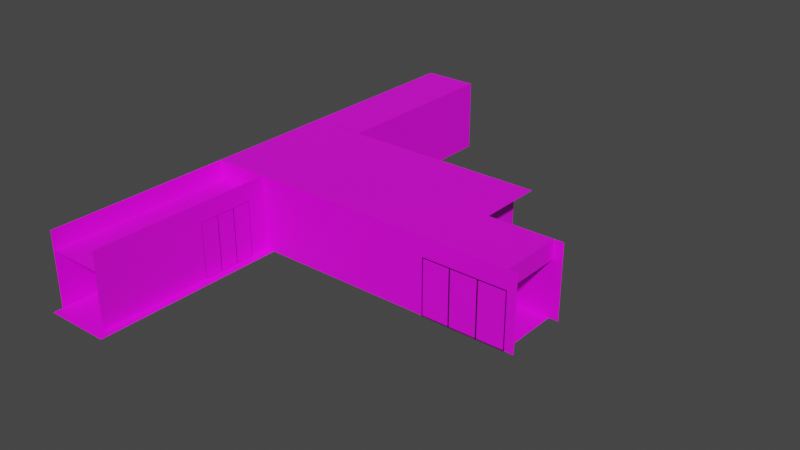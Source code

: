 # Source: CLA_A_floor.blend  (saved by Blender 3.1.7; exported with 4.5.12 LTS)
import bpy
from mathutils import Matrix  # noqa: F401  (used for matrix-valued properties, if any)

bpy.ops.wm.read_factory_settings(use_empty=True)
scene = bpy.context.scene
scene.name = 'Scene'

# ---- collections
col_collection = bpy.data.collections.new('Collection'); scene.collection.children.link(col_collection)

# ---- images (referenced by path relative to the original .blend; pixels are not part of the script)
import os
ASSET_DIR = os.environ.get("B2B_ASSET_DIR", "")  # directory of the original .blend (textures are referenced by path, not embedded)
HERE = os.path.dirname(os.path.abspath(__file__))  # packed textures are extracted next to this script under _unpacked/

def load_image(name, relpath, width, height, colorspace="sRGB"):
    """Load a texture the original file referenced (path relative to the .blend, or extracted next to this script)."""
    p = next((c for c in (os.path.join(HERE, relpath), os.path.join(ASSET_DIR, relpath)) if relpath and os.path.exists(c)), "")
    if p:
        img = bpy.data.images.load(p, check_existing=True)
        img.name = name
    else:  # same state as the original file: an image datablock whose file is absent (Cycles renders it pink)
        img = bpy.data.images.new(name, width, height)
        img.source = "FILE"
        img.filepath = "//" + (relpath or name)
    img.colorspace_settings.name = colorspace
    return img
img_beigeclaafloor_png = load_image('beigeCLAAfloor.png', 'textures/beigeCLAAfloor.png', 1024, 1024, 'sRGB')
img_whiteclaafloor_png = load_image('whiteCLAAfloor.png', 'textures/whiteCLAAfloor.png', 1024, 1024, 'sRGB')
img_brickwall_baked = load_image('BrickWall Baked', 'textures/BrickWall Baked.png', 1024, 1024, 'sRGB')
img_polished_concrete_01_2k_base_color_png = load_image('Polished_concrete_01_2K_Base_Color.png', 'textures/Polished_concrete_01_2K_Base_Color.png', 1024, 1024, 'sRGB')
img_polished_concrete_01_3k_roughness_png_001 = load_image('Polished_concrete_01_3K_Roughness.png.001', 'textures/Polished_concrete_01_3K_Roughness.png', 1024, 1024, 'sRGB')
img_floorbaked3_png_002 = load_image('floorbaked3.png.002', 'textures/floorbaked3.png', 1024, 1024, 'sRGB')
img_wall_front = load_image('Wall Front', 'textures/Wall Front.png', 1024, 1024, 'sRGB')
img_polished_concrete_01_2k_base_color_png_008 = load_image('Polished_concrete_01_2K_Base_Color.png.008', 'textures/Polished_concrete_01_2K_Base_Color.png', 1024, 1024, 'sRGB')
img_wallsidebaked = load_image('WallSideBaked', 'textures/WallSideBaked.png', 1024, 1024, 'sRGB')
img_polished_concrete_01_2k_base_color_png_009 = load_image('Polished_concrete_01_2K_Base_Color.png.009', 'textures/Polished_concrete_01_2K_Base_Color.png', 1024, 1024, 'sRGB')
img_polished_concrete_01_3k_roughness_png_003 = load_image('Polished_concrete_01_3K_Roughness.png.003', 'textures/Polished_concrete_01_3K_Roughness.png', 1024, 1024, 'sRGB')
img_polished_concrete_01_2k_base_color_png_011 = load_image('Polished_concrete_01_2K_Base_Color.png.011', 'textures/Polished_concrete_01_2K_Base_Color.png', 1024, 1024, 'sRGB')
img_polished_concrete_01_2k_base_color_png_012 = load_image('Polished_concrete_01_2K_Base_Color.png.012', 'textures/Polished_concrete_01_2K_Base_Color.png', 1024, 1024, 'sRGB')
img_polished_concrete_01_2k_base_color_png_013 = load_image('Polished_concrete_01_2K_Base_Color.png.013', 'textures/Polished_concrete_01_2K_Base_Color.png', 1024, 1024, 'sRGB')
img_polished_concrete_01_2k_base_color_png_014 = load_image('Polished_concrete_01_2K_Base_Color.png.014', 'textures/Polished_concrete_01_2K_Base_Color.png', 1024, 1024, 'sRGB')
img_polished_concrete_01_2k_base_color_png_015 = load_image('Polished_concrete_01_2K_Base_Color.png.015', 'textures/Polished_concrete_01_2K_Base_Color.png', 1024, 1024, 'sRGB')
img_whiteclaafloor_png_001 = load_image('whiteCLAAfloor.png.001', 'textures/whiteCLAAfloor.png', 1024, 1024, 'sRGB')
img_polished_concrete_01_2k_base_color_png_001 = load_image('Polished_concrete_01_2K_Base_Color.png.001', 'textures/Polished_concrete_01_2K_Base_Color.png', 1024, 1024, 'sRGB')
img_polished_concrete_01_3k_roughness_png_004 = load_image('Polished_concrete_01_3K_Roughness.png.004', 'textures/Polished_concrete_01_3K_Roughness.png', 1024, 1024, 'sRGB')
img_floorbaked3_png_003 = load_image('floorbaked3.png.003', 'textures/floorbaked3.png', 1024, 1024, 'sRGB')
img_polished_concrete_01_3k_roughness_png_005 = load_image('Polished_concrete_01_3K_Roughness.png.005', 'textures/Polished_concrete_01_3K_Roughness.png', 1024, 1024, 'sRGB')
img_floorbaked3_png_004 = load_image('floorbaked3.png.004', 'textures/floorbaked3.png', 1024, 1024, 'sRGB')
img_polished_concrete_01_3k_roughness_png_006 = load_image('Polished_concrete_01_3K_Roughness.png.006', 'textures/Polished_concrete_01_3K_Roughness.png', 1024, 1024, 'sRGB')
img_floorbaked3_png_005 = load_image('floorbaked3.png.005', 'textures/floorbaked3.png', 1024, 1024, 'sRGB')
img_polished_concrete_01_3k_roughness_png_007 = load_image('Polished_concrete_01_3K_Roughness.png.007', 'textures/Polished_concrete_01_3K_Roughness.png', 1024, 1024, 'sRGB')
img_floorbaked3_png_006 = load_image('floorbaked3.png.006', 'textures/floorbaked3.png', 1024, 1024, 'sRGB')
img_polished_concrete_01_3k_roughness_png_008 = load_image('Polished_concrete_01_3K_Roughness.png.008', 'textures/Polished_concrete_01_3K_Roughness.png', 1024, 1024, 'sRGB')
img_floorbaked3_png_007 = load_image('floorbaked3.png.007', 'textures/floorbaked3.png', 1024, 1024, 'sRGB')
img_polished_concrete_01_3k_roughness_png_009 = load_image('Polished_concrete_01_3K_Roughness.png.009', 'textures/Polished_concrete_01_3K_Roughness.png', 1024, 1024, 'sRGB')
img_floorbaked3_png_008 = load_image('floorbaked3.png.008', 'textures/floorbaked3.png', 1024, 1024, 'sRGB')
img_polished_concrete_01_3k_roughness_png_010 = load_image('Polished_concrete_01_3K_Roughness.png.010', 'textures/Polished_concrete_01_3K_Roughness.png', 1024, 1024, 'sRGB')
img_floorbaked3_png_009 = load_image('floorbaked3.png.009', 'textures/floorbaked3.png', 1024, 1024, 'sRGB')
img_polished_concrete_01_3k_roughness_png_012 = load_image('Polished_concrete_01_3K_Roughness.png.012', 'textures/Polished_concrete_01_3K_Roughness.png', 1024, 1024, 'sRGB')
img_floorbaked3_png_011 = load_image('floorbaked3.png.011', 'textures/floorbaked3.png', 1024, 1024, 'sRGB')
img_polished_concrete_01_3k_roughness_png_013 = load_image('Polished_concrete_01_3K_Roughness.png.013', 'textures/Polished_concrete_01_3K_Roughness.png', 1024, 1024, 'sRGB')
img_floorbaked3_png_012 = load_image('floorbaked3.png.012', 'textures/floorbaked3.png', 1024, 1024, 'sRGB')
img_polished_concrete_01_3k_roughness_png_014 = load_image('Polished_concrete_01_3K_Roughness.png.014', 'textures/Polished_concrete_01_3K_Roughness.png', 1024, 1024, 'sRGB')
img_floorbaked3_png_013 = load_image('floorbaked3.png.013', 'textures/floorbaked3.png', 1024, 1024, 'sRGB')
img_beigeclaafloor_png_001 = load_image('beigeCLAAfloor.png.001', 'textures/beigeCLAAfloor.png', 1024, 1024, 'sRGB')
img_polished_concrete_01_2k_base_color_png_003 = load_image('Polished_concrete_01_2K_Base_Color.png.003', 'textures/Polished_concrete_01_2K_Base_Color.png', 1024, 1024, 'sRGB')
img_polished_concrete_01_2k_base_color_png_004 = load_image('Polished_concrete_01_2K_Base_Color.png.004', 'textures/Polished_concrete_01_2K_Base_Color.png', 1024, 1024, 'sRGB')

# ---- materials (node trees are filled in below, after node groups)
mat_material_007 = bpy.data.materials.new('Material.007')
mat_material_015 = bpy.data.materials.new('Material.015')
mat_material_001 = bpy.data.materials.new('Material.001')
mat_material_002 = bpy.data.materials.new('Material.002')
mat_material_003 = bpy.data.materials.new('Material.003')
mat_material_004 = bpy.data.materials.new('Material.004')
mat_material_006 = bpy.data.materials.new('Material.006')
mat_material_008 = bpy.data.materials.new('Material.008')
mat_material_009 = bpy.data.materials.new('Material.009')
mat_material_010 = bpy.data.materials.new('Material.010')
mat_glass = bpy.data.materials.new('Glass')
mat_material_011 = bpy.data.materials.new('Material.011')
mat_glass_001 = bpy.data.materials.new('Glass.001')
mat_material_012 = bpy.data.materials.new('Material.012')
mat_material_014 = bpy.data.materials.new('Material.014')
mat_material_016 = bpy.data.materials.new('Material.016')
mat_material_017 = bpy.data.materials.new('Material.017')
mat_material_018 = bpy.data.materials.new('Material.018')
mat_material_019 = bpy.data.materials.new('Material.019')
mat_material_020 = bpy.data.materials.new('Material.020')
mat_material_021 = bpy.data.materials.new('Material.021')
mat_material_022 = bpy.data.materials.new('Material.022')
mat_material_023 = bpy.data.materials.new('Material.023')
mat_material_024 = bpy.data.materials.new('Material.024')
mat_material_025 = bpy.data.materials.new('Material.025')
mat_material_026 = bpy.data.materials.new('Material.026')
mat_material_027 = bpy.data.materials.new('Material.027')
mat_material_028 = bpy.data.materials.new('Material.028')
mat_material_029 = bpy.data.materials.new('Material.029')
mat_material_030 = bpy.data.materials.new('Material.030')
mat_material_031 = bpy.data.materials.new('Material.031')
mat_material_032 = bpy.data.materials.new('Material.032')
mat_material_034 = bpy.data.materials.new('Material.034')
mat_material_035 = bpy.data.materials.new('Material.035')
mat_material_036 = bpy.data.materials.new('Material.036')
mat_material_037 = bpy.data.materials.new('Material.037')
mat_material_039 = bpy.data.materials.new('Material.039')
mat_material_040 = bpy.data.materials.new('Material.040')

# ---- material node trees
mat_material_007.use_nodes = True; mat_material_007.node_tree.nodes.clear()
_N = mat_material_007.node_tree.nodes; _L = mat_material_007.node_tree.links
n0 = _N.new('ShaderNodeOutputMaterial'); n0.name = 'Material Output'; n0.location = (300, 300)
n1 = _N.new('ShaderNodeTexImage'); n1.name = 'Image Texture'; n1.location = (-489, 443)
n1.image = img_beigeclaafloor_png
n2 = _N.new('ShaderNodeBsdfPrincipled'); n2.name = 'Principled BSDF.002'; n2.location = (-166, 513)
n2.distribution = 'GGX'
n2.subsurface_method = 'RANDOM_WALK_SKIN'
n2.inputs[2].default_value = 0.2909
n2.inputs[3].default_value = 0.1
n2.inputs[11].default_value = 1.01
n2.inputs[12].default_value = 0.2045
n2.inputs[13].default_value = 0.0
n2.inputs[19].default_value = 0.006818
n2.inputs[20].default_value = 0.01364
n2.inputs[24].default_value = 0.01091
n2.inputs[27].default_value = (0.002259, 0.002259, 0.002259, 1.0)
n2.inputs[28].default_value = 1.0
_L.new(n2.outputs[0], n0.inputs[0])
_L.new(n1.outputs[0], n2.inputs[0])
n0.is_active_output = True
mat_material_015.use_nodes = True; mat_material_015.node_tree.nodes.clear()
_N = mat_material_015.node_tree.nodes; _L = mat_material_015.node_tree.links
n0 = _N.new('ShaderNodeOutputMaterial'); n0.name = 'Material Output'; n0.location = (300, 300)
n1 = _N.new('ShaderNodeBsdfPrincipled'); n1.name = 'Principled BSDF'; n1.location = (10, 300)
n1.distribution = 'GGX'
n1.subsurface_method = 'RANDOM_WALK_SKIN'
n1.inputs[3].default_value = 1.45
n1.inputs[27].default_value = (0.0, 0.0, 0.0, 1.0)
n1.inputs[28].default_value = 1.0
n2 = _N.new('ShaderNodeTexImage'); n2.name = 'Image Texture'; n2.location = (-966, 273)
n2.image = img_whiteclaafloor_png
n3 = _N.new('ShaderNodeTexBrick'); n3.name = 'Brick Texture'; n3.location = (-288, 277)
n3.inputs[3].default_value = (0.04406, 0.04406, 0.04406, 1.0)
n3.inputs[4].default_value = 25.0
n3.inputs[6].default_value = 7.451e-09
n3.inputs[8].default_value = 0.8
n3.inputs[9].default_value = 0.8
n4 = _N.new('ShaderNodeTexImage'); n4.name = 'Image Texture.001'; n4.location = (-352, 580)
n4.image = img_brickwall_baked
_L.new(n1.outputs[0], n0.inputs[0])
_L.new(n2.outputs[0], n3.inputs[1])
_L.new(n2.outputs[0], n3.inputs[2])
_L.new(n4.outputs[0], n1.inputs[0])
n0.is_active_output = True
mat_material_001.use_nodes = True; mat_material_001.node_tree.nodes.clear()
_N = mat_material_001.node_tree.nodes; _L = mat_material_001.node_tree.links
n0 = _N.new('ShaderNodeOutputMaterial'); n0.name = 'Material Output'; n0.location = (322, 958)
n1 = _N.new('ShaderNodeBsdfPrincipled'); n1.name = 'Principled BSDF'; n1.location = (-74, 1088)
n1.distribution = 'GGX'
n1.subsurface_method = 'RANDOM_WALK_SKIN'
n1.inputs[0].default_value = (0.0, 0.0, 0.0, 1.0)
n1.inputs[2].default_value = 0.0
n1.inputs[3].default_value = 0.0
n1.inputs[4].default_value = 0.0
n1.inputs[11].default_value = 1.0
n1.inputs[13].default_value = 0.0
n1.inputs[20].default_value = 0.0
n1.inputs[27].default_value = (0.0, 0.0, 0.0, 1.0)
_L.new(n1.outputs[0], n0.inputs[0])
n0.is_active_output = True
mat_material_002.use_nodes = True; mat_material_002.node_tree.nodes.clear()
_N = mat_material_002.node_tree.nodes; _L = mat_material_002.node_tree.links
n0 = _N.new('ShaderNodeOutputMaterial'); n0.name = 'Material Output'; n0.location = (-47, 321)
n1 = _N.new('ShaderNodeTexImage'); n1.name = 'Image Texture'; n1.location = (-916, 312)
n1.image = img_polished_concrete_01_2k_base_color_png
n2 = _N.new('ShaderNodeBsdfPrincipled'); n2.name = 'Principled BSDF.001'; n2.location = (-337, 321)
n2.distribution = 'GGX'
n2.subsurface_method = 'RANDOM_WALK_SKIN'
n2.inputs[3].default_value = 1.45
n2.inputs[27].default_value = (0.0, 0.0, 0.0, 1.0)
n2.inputs[28].default_value = 1.0
n3 = _N.new('ShaderNodeBsdfPrincipled'); n3.name = 'Principled BSDF'; n3.location = (-337, 321)
n3.distribution = 'GGX'
n3.subsurface_method = 'RANDOM_WALK_SKIN'
n3.inputs[3].default_value = 1.45
n3.inputs[27].default_value = (0.0, 0.0, 0.0, 1.0)
n3.inputs[28].default_value = 1.0
n4 = _N.new('ShaderNodeTexBrick'); n4.name = 'Brick Texture'; n4.location = (-558, 402)
n4.offset = 0.0
n4.inputs[3].default_value = (0.04406, 0.04406, 0.04406, 1.0)
n4.inputs[5].default_value = 0.005
n4.inputs[6].default_value = 7.451e-09
n4.inputs[8].default_value = 2.61
n4.inputs[9].default_value = 2.5
_L.new(n3.outputs[0], n0.inputs[0])
_L.new(n1.outputs[0], n4.inputs[1])
_L.new(n1.outputs[0], n4.inputs[2])
_L.new(n1.outputs[0], n3.inputs[0])
n0.is_active_output = True
mat_material_003.use_nodes = True; mat_material_003.node_tree.nodes.clear()
_N = mat_material_003.node_tree.nodes; _L = mat_material_003.node_tree.links
n0 = _N.new('ShaderNodeOutputMaterial'); n0.name = 'Material Output'; n0.location = (300, 300)
n1 = _N.new('ShaderNodeTexImage'); n1.name = 'Image Texture'; n1.location = (-966, 881)
n1.image = img_polished_concrete_01_2k_base_color_png
n2 = _N.new('ShaderNodeBsdfPrincipled'); n2.name = 'Principled BSDF'; n2.location = (-157, 814)
n2.distribution = 'GGX'
n2.subsurface_method = 'RANDOM_WALK_SKIN'
n2.inputs[3].default_value = 1.45
n2.inputs[27].default_value = (0.0, 0.0, 0.0, 1.0)
n2.inputs[28].default_value = 1.0
n3 = _N.new('ShaderNodeTexBrick'); n3.name = 'Brick Texture'; n3.location = (-520, 752)
n3.offset = 0.0
n3.inputs[3].default_value = (0.04406, 0.04406, 0.04406, 1.0)
n3.inputs[5].default_value = 0.005
n3.inputs[6].default_value = 7.451e-09
n3.inputs[8].default_value = 1.25
n3.inputs[9].default_value = 2.5
_L.new(n2.outputs[0], n0.inputs[0])
_L.new(n1.outputs[0], n3.inputs[1])
_L.new(n1.outputs[0], n3.inputs[2])
_L.new(n1.outputs[0], n2.inputs[0])
n0.is_active_output = True
mat_material_004.use_nodes = True; mat_material_004.node_tree.nodes.clear()
_N = mat_material_004.node_tree.nodes; _L = mat_material_004.node_tree.links
n0 = _N.new('ShaderNodeOutputMaterial'); n0.name = 'Material Output'; n0.location = (300, 300)
n1 = _N.new('ShaderNodeTexBrick'); n1.name = 'Brick Texture'; n1.location = (-428, 449)
n1.offset = 0.0
n1.inputs[3].default_value = (0.02864, 0.02864, 0.02864, 1.0)
n1.inputs[4].default_value = 14.0
n1.inputs[8].default_value = 1.0
n1.inputs[9].default_value = 1.0
n2 = _N.new('ShaderNodeBsdfPrincipled'); n2.name = 'Principled BSDF.002'; n2.location = (-169, 536)
n2.distribution = 'GGX'
n2.subsurface_method = 'RANDOM_WALK_SKIN'
n2.inputs[2].default_value = 0.2909
n2.inputs[3].default_value = 0.1
n2.inputs[11].default_value = 1.01
n2.inputs[12].default_value = 0.2045
n2.inputs[13].default_value = 0.0
n2.inputs[19].default_value = 0.006818
n2.inputs[20].default_value = 0.01364
n2.inputs[24].default_value = 0.01091
n2.inputs[27].default_value = (0.002259, 0.002259, 0.002259, 1.0)
n2.inputs[28].default_value = 1.0
n3 = _N.new('ShaderNodeTexImage'); n3.name = 'Image Texture'; n3.location = (-916, 312)
n3.image = img_polished_concrete_01_3k_roughness_png_001
n4 = _N.new('ShaderNodeTexImage'); n4.name = 'Image Texture.001'; n4.location = (-445, 856)
n4.image = img_floorbaked3_png_002
_L.new(n2.outputs[0], n0.inputs[0])
_L.new(n3.outputs[0], n1.inputs[1])
_L.new(n3.outputs[0], n1.inputs[2])
_L.new(n4.outputs[0], n2.inputs[0])
n0.is_active_output = True
mat_material_006.use_nodes = True; mat_material_006.node_tree.nodes.clear()
_N = mat_material_006.node_tree.nodes; _L = mat_material_006.node_tree.links
n0 = _N.new('ShaderNodeBsdfPrincipled'); n0.name = 'Principled BSDF'; n0.location = (-337, 321)
n0.distribution = 'GGX'
n0.subsurface_method = 'RANDOM_WALK_SKIN'
n0.inputs[3].default_value = 1.45
n0.inputs[27].default_value = (0.0, 0.0, 0.0, 1.0)
n0.inputs[28].default_value = 1.0
n1 = _N.new('ShaderNodeOutputMaterial'); n1.name = 'Material Output'; n1.location = (-47, 321)
n2 = _N.new('ShaderNodeTexBrick'); n2.name = 'Brick Texture'; n2.location = (-536, 386)
n2.offset = 0.0
n2.inputs[3].default_value = (0.04406, 0.04406, 0.04406, 1.0)
n2.inputs[5].default_value = 0.005
n2.inputs[6].default_value = 7.451e-09
n2.inputs[8].default_value = 1.0
n2.inputs[9].default_value = 1.5
n3 = _N.new('ShaderNodeTexImage'); n3.name = 'Image Texture'; n3.location = (-916, 312)
n3.image = img_polished_concrete_01_2k_base_color_png
_L.new(n0.outputs[0], n1.inputs[0])
_L.new(n3.outputs[0], n2.inputs[1])
_L.new(n3.outputs[0], n2.inputs[2])
_L.new(n3.outputs[0], n0.inputs[0])
n1.is_active_output = True
mat_material_008.use_nodes = True; mat_material_008.node_tree.nodes.clear()
_N = mat_material_008.node_tree.nodes; _L = mat_material_008.node_tree.links
n0 = _N.new('ShaderNodeBsdfPrincipled'); n0.name = 'Principled BSDF'; n0.location = (-337, 321)
n0.distribution = 'GGX'
n0.subsurface_method = 'RANDOM_WALK_SKIN'
n0.inputs[3].default_value = 1.45
n0.inputs[27].default_value = (0.0, 0.0, 0.0, 1.0)
n0.inputs[28].default_value = 1.0
n1 = _N.new('ShaderNodeOutputMaterial'); n1.name = 'Material Output'; n1.location = (-47, 321)
n2 = _N.new('ShaderNodeTexBrick'); n2.name = 'Brick Texture'; n2.location = (-540, 172)
n2.offset = 0.0
n2.inputs[3].default_value = (0.04406, 0.04406, 0.04406, 1.0)
n2.inputs[5].default_value = 0.005
n2.inputs[6].default_value = 7.451e-09
n2.inputs[8].default_value = 1.0
n2.inputs[9].default_value = 1.5
n3 = _N.new('ShaderNodeTexImage'); n3.name = 'Image Texture'; n3.location = (-916, 312)
n3.image = img_polished_concrete_01_2k_base_color_png
_L.new(n0.outputs[0], n1.inputs[0])
_L.new(n3.outputs[0], n2.inputs[1])
_L.new(n3.outputs[0], n2.inputs[2])
_L.new(n3.outputs[0], n0.inputs[0])
n1.is_active_output = True
mat_material_009.use_nodes = True; mat_material_009.node_tree.nodes.clear()
_N = mat_material_009.node_tree.nodes; _L = mat_material_009.node_tree.links
n0 = _N.new('ShaderNodeBsdfPrincipled'); n0.name = 'Principled BSDF'; n0.location = (-394, 334)
n0.distribution = 'GGX'
n0.subsurface_method = 'RANDOM_WALK_SKIN'
n0.inputs[3].default_value = 1.45
n0.inputs[27].default_value = (0.0, 0.0, 0.0, 1.0)
n0.inputs[28].default_value = 1.0
n1 = _N.new('ShaderNodeOutputMaterial'); n1.name = 'Material Output'; n1.location = (-104, 334)
n2 = _N.new('ShaderNodeTexBrick'); n2.name = 'Brick Texture'; n2.location = (-698, 353)
n2.offset = 0.0
n2.inputs[3].default_value = (0.04406, 0.04406, 0.04406, 1.0)
n2.inputs[5].default_value = 0.005
n2.inputs[6].default_value = 7.451e-09
n2.inputs[8].default_value = 1.0
n2.inputs[9].default_value = 1.3
n3 = _N.new('ShaderNodeTexImage'); n3.name = 'Image Texture'; n3.location = (-1070, 306)
n3.image = img_polished_concrete_01_2k_base_color_png
n4 = _N.new('ShaderNodeTexImage'); n4.name = 'Image Texture.001'; n4.location = (-534, 685)
n4.image = img_wall_front
_L.new(n0.outputs[0], n1.inputs[0])
_L.new(n3.outputs[0], n2.inputs[1])
_L.new(n3.outputs[0], n2.inputs[2])
_L.new(n4.outputs[0], n0.inputs[0])
n1.is_active_output = True
mat_material_010.use_nodes = True; mat_material_010.node_tree.nodes.clear()
_N = mat_material_010.node_tree.nodes; _L = mat_material_010.node_tree.links
n0 = _N.new('ShaderNodeBsdfPrincipled'); n0.name = 'Principled BSDF'; n0.location = (10, 300)
n0.distribution = 'GGX'
n0.subsurface_method = 'RANDOM_WALK_SKIN'
n0.inputs[0].default_value = (0.0, 0.0, 0.0, 1.0)
n0.inputs[1].default_value = 0.8661
n0.inputs[3].default_value = 1.45
n0.inputs[27].default_value = (0.0, 0.0, 0.0, 1.0)
n0.inputs[28].default_value = 1.0
n1 = _N.new('ShaderNodeOutputMaterial'); n1.name = 'Material Output'; n1.location = (300, 300)
_L.new(n0.outputs[0], n1.inputs[0])
n1.is_active_output = True
mat_glass.use_nodes = True; mat_glass.node_tree.nodes.clear()
_N = mat_glass.node_tree.nodes; _L = mat_glass.node_tree.links
n0 = _N.new('ShaderNodeBsdfPrincipled'); n0.name = 'Principled BSDF'; n0.location = (10, 300)
n0.distribution = 'GGX'
n0.subsurface_method = 'RANDOM_WALK_SKIN'
n0.inputs[0].default_value = (0.5468, 0.6624, 0.8, 1.0)
n0.inputs[1].default_value = 0.08661
n0.inputs[2].default_value = 0.0
n0.inputs[3].default_value = 1.15
n0.inputs[18].default_value = 1.0
n0.inputs[27].default_value = (0.0, 0.0, 0.0, 1.0)
n1 = _N.new('ShaderNodeOutputMaterial'); n1.name = 'Material Output'; n1.location = (300, 300)
_L.new(n0.outputs[0], n1.inputs[0])
n1.is_active_output = True
mat_material_011.use_nodes = True; mat_material_011.node_tree.nodes.clear()
_N = mat_material_011.node_tree.nodes; _L = mat_material_011.node_tree.links
n0 = _N.new('ShaderNodeBsdfPrincipled'); n0.name = 'Principled BSDF'; n0.location = (10, 300)
n0.distribution = 'GGX'
n0.subsurface_method = 'RANDOM_WALK_SKIN'
n0.inputs[0].default_value = (0.0, 0.0, 0.0, 1.0)
n0.inputs[1].default_value = 0.8661
n0.inputs[3].default_value = 1.45
n0.inputs[27].default_value = (0.0, 0.0, 0.0, 1.0)
n0.inputs[28].default_value = 1.0
n1 = _N.new('ShaderNodeOutputMaterial'); n1.name = 'Material Output'; n1.location = (300, 300)
_L.new(n0.outputs[0], n1.inputs[0])
n1.is_active_output = True
mat_glass_001.use_nodes = True; mat_glass_001.node_tree.nodes.clear()
_N = mat_glass_001.node_tree.nodes; _L = mat_glass_001.node_tree.links
n0 = _N.new('ShaderNodeBsdfPrincipled'); n0.name = 'Principled BSDF'; n0.location = (10, 300)
n0.distribution = 'GGX'
n0.subsurface_method = 'RANDOM_WALK_SKIN'
n0.inputs[0].default_value = (0.5468, 0.6624, 0.8, 1.0)
n0.inputs[1].default_value = 0.08661
n0.inputs[2].default_value = 0.0
n0.inputs[3].default_value = 1.15
n0.inputs[18].default_value = 1.0
n0.inputs[27].default_value = (0.0, 0.0, 0.0, 1.0)
n1 = _N.new('ShaderNodeOutputMaterial'); n1.name = 'Material Output'; n1.location = (300, 300)
_L.new(n0.outputs[0], n1.inputs[0])
n1.is_active_output = True
mat_material_012.use_nodes = True; mat_material_012.node_tree.nodes.clear()
_N = mat_material_012.node_tree.nodes; _L = mat_material_012.node_tree.links
n0 = _N.new('ShaderNodeBsdfPrincipled'); n0.name = 'Principled BSDF'; n0.location = (10, 300)
n0.distribution = 'GGX'
n0.subsurface_method = 'RANDOM_WALK_SKIN'
n0.inputs[3].default_value = 1.45
n0.inputs[27].default_value = (0.0, 0.0, 0.0, 1.0)
n0.inputs[28].default_value = 1.0
n1 = _N.new('ShaderNodeOutputMaterial'); n1.name = 'Material Output'; n1.location = (300, 300)
n2 = _N.new('ShaderNodeTexImage'); n2.name = 'Image Texture'; n2.location = (-942, 308)
n2.image = img_polished_concrete_01_2k_base_color_png_008
n3 = _N.new('ShaderNodeTexImage'); n3.name = 'Image Texture.001'; n3.location = (-386, 645)
n3.image = img_wallsidebaked
n4 = _N.new('ShaderNodeTexBrick'); n4.name = 'Brick Texture'; n4.location = (-614, 329)
n4.offset = 0.0
n4.inputs[3].default_value = (0.04406, 0.04406, 0.04406, 1.0)
n4.inputs[5].default_value = 0.005
n4.inputs[6].default_value = 7.451e-09
n4.inputs[8].default_value = 1.0
n4.inputs[9].default_value = 1.0
_L.new(n0.outputs[0], n1.inputs[0])
_L.new(n2.outputs[0], n4.inputs[1])
_L.new(n2.outputs[0], n4.inputs[2])
_L.new(n3.outputs[0], n0.inputs[0])
n1.is_active_output = True
mat_material_014.use_nodes = True; mat_material_014.node_tree.nodes.clear()
_N = mat_material_014.node_tree.nodes; _L = mat_material_014.node_tree.links
n0 = _N.new('ShaderNodeBsdfPrincipled'); n0.name = 'Principled BSDF'; n0.location = (10, 300)
n0.distribution = 'GGX'
n0.subsurface_method = 'RANDOM_WALK_SKIN'
n0.inputs[3].default_value = 1.45
n0.inputs[27].default_value = (0.0, 0.0, 0.0, 1.0)
n0.inputs[28].default_value = 1.0
n1 = _N.new('ShaderNodeOutputMaterial'); n1.name = 'Material Output'; n1.location = (300, 300)
n2 = _N.new('ShaderNodeTexImage'); n2.name = 'Image Texture'; n2.location = (-942, 308)
n2.image = img_polished_concrete_01_2k_base_color_png_009
n3 = _N.new('ShaderNodeTexBrick'); n3.name = 'Brick Texture'; n3.location = (-614, 329)
n3.offset = 0.0
n3.inputs[3].default_value = (0.04406, 0.04406, 0.04406, 1.0)
n3.inputs[5].default_value = 0.005
n3.inputs[6].default_value = 7.451e-09
n3.inputs[8].default_value = 1.0
n3.inputs[9].default_value = 1.0
n4 = _N.new('ShaderNodeTexImage'); n4.name = 'Image Texture.001'; n4.location = (-386, 645)
n4.image = img_wallsidebaked
_L.new(n0.outputs[0], n1.inputs[0])
_L.new(n2.outputs[0], n3.inputs[1])
_L.new(n2.outputs[0], n3.inputs[2])
_L.new(n4.outputs[0], n0.inputs[0])
n1.is_active_output = True
mat_material_016.use_nodes = True; mat_material_016.node_tree.nodes.clear()
_N = mat_material_016.node_tree.nodes; _L = mat_material_016.node_tree.links
n0 = _N.new('ShaderNodeTexImage'); n0.name = 'Image Texture'; n0.location = (-916, 312)
n0.image = img_polished_concrete_01_3k_roughness_png_003
n1 = _N.new('ShaderNodeTexBrick'); n1.name = 'Brick Texture'; n1.location = (-428, 449)
n1.offset = 0.0
n1.inputs[3].default_value = (0.02864, 0.02864, 0.02864, 1.0)
n1.inputs[4].default_value = 14.0
n1.inputs[8].default_value = 1.0
n1.inputs[9].default_value = 1.0
n2 = _N.new('ShaderNodeBsdfPrincipled'); n2.name = 'Principled BSDF.002'; n2.location = (-169, 536)
n2.distribution = 'GGX'
n2.subsurface_method = 'RANDOM_WALK_SKIN'
n2.inputs[2].default_value = 0.2909
n2.inputs[3].default_value = 0.1
n2.inputs[11].default_value = 1.01
n2.inputs[12].default_value = 0.2045
n2.inputs[13].default_value = 0.0
n2.inputs[19].default_value = 0.006818
n2.inputs[20].default_value = 0.01364
n2.inputs[24].default_value = 0.01091
n2.inputs[27].default_value = (0.002259, 0.002259, 0.002259, 1.0)
n2.inputs[28].default_value = 1.0
n3 = _N.new('ShaderNodeOutputMaterial'); n3.name = 'Material Output'; n3.location = (300, 300)
n4 = _N.new('ShaderNodeTexImage'); n4.name = 'Image Texture.001'; n4.location = (-793, 614)
n4.image = img_floorbaked3_png_002
_L.new(n2.outputs[0], n3.inputs[0])
_L.new(n0.outputs[0], n1.inputs[1])
_L.new(n0.outputs[0], n1.inputs[2])
_L.new(n4.outputs[0], n2.inputs[0])
n3.is_active_output = True
mat_material_017.use_nodes = True; mat_material_017.node_tree.nodes.clear()
_N = mat_material_017.node_tree.nodes; _L = mat_material_017.node_tree.links
n0 = _N.new('ShaderNodeOutputMaterial'); n0.name = 'Material Output'; n0.location = (-47, 321)
n1 = _N.new('ShaderNodeTexImage'); n1.name = 'Image Texture'; n1.location = (-916, 312)
n1.image = img_polished_concrete_01_2k_base_color_png_011
n2 = _N.new('ShaderNodeBsdfPrincipled'); n2.name = 'Principled BSDF.001'; n2.location = (-337, 321)
n2.distribution = 'GGX'
n2.subsurface_method = 'RANDOM_WALK_SKIN'
n2.inputs[3].default_value = 1.45
n2.inputs[27].default_value = (0.0, 0.0, 0.0, 1.0)
n2.inputs[28].default_value = 1.0
n3 = _N.new('ShaderNodeBsdfPrincipled'); n3.name = 'Principled BSDF'; n3.location = (-337, 321)
n3.distribution = 'GGX'
n3.subsurface_method = 'RANDOM_WALK_SKIN'
n3.inputs[3].default_value = 1.45
n3.inputs[27].default_value = (0.0, 0.0, 0.0, 1.0)
n3.inputs[28].default_value = 1.0
n4 = _N.new('ShaderNodeTexBrick'); n4.name = 'Brick Texture'; n4.location = (-558, 402)
n4.offset = 0.0
n4.inputs[3].default_value = (0.04406, 0.04406, 0.04406, 1.0)
n4.inputs[5].default_value = 0.005
n4.inputs[6].default_value = 7.451e-09
n4.inputs[8].default_value = 1.0
n4.inputs[9].default_value = 1.0
n5 = _N.new('ShaderNodeTexImage'); n5.name = 'Image Texture.001'; n5.location = (-386, 645)
n5.image = img_wallsidebaked
_L.new(n3.outputs[0], n0.inputs[0])
_L.new(n1.outputs[0], n4.inputs[1])
_L.new(n1.outputs[0], n4.inputs[2])
_L.new(n5.outputs[0], n3.inputs[0])
n0.is_active_output = True
mat_material_018.use_nodes = True; mat_material_018.node_tree.nodes.clear()
_N = mat_material_018.node_tree.nodes; _L = mat_material_018.node_tree.links
n0 = _N.new('ShaderNodeBsdfPrincipled'); n0.name = 'Principled BSDF'; n0.location = (10, 300)
n0.distribution = 'GGX'
n0.subsurface_method = 'RANDOM_WALK_SKIN'
n0.inputs[3].default_value = 1.45
n0.inputs[27].default_value = (0.0, 0.0, 0.0, 1.0)
n0.inputs[28].default_value = 1.0
n1 = _N.new('ShaderNodeOutputMaterial'); n1.name = 'Material Output'; n1.location = (300, 300)
n2 = _N.new('ShaderNodeTexBrick'); n2.name = 'Brick Texture'; n2.location = (-614, 329)
n2.offset = 0.0
n2.inputs[3].default_value = (0.04406, 0.04406, 0.04406, 1.0)
n2.inputs[5].default_value = 0.005
n2.inputs[6].default_value = 7.451e-09
n2.inputs[8].default_value = 1.0
n2.inputs[9].default_value = 1.0
n3 = _N.new('ShaderNodeTexImage'); n3.name = 'Image Texture'; n3.location = (-942, 308)
n3.image = img_polished_concrete_01_2k_base_color_png_012
n4 = _N.new('ShaderNodeTexImage'); n4.name = 'Image Texture.001'; n4.location = (-773, 574)
n4.image = img_wallsidebaked
_L.new(n0.outputs[0], n1.inputs[0])
_L.new(n3.outputs[0], n2.inputs[1])
_L.new(n3.outputs[0], n2.inputs[2])
_L.new(n4.outputs[0], n0.inputs[0])
n1.is_active_output = True
mat_material_019.use_nodes = True; mat_material_019.node_tree.nodes.clear()
_N = mat_material_019.node_tree.nodes; _L = mat_material_019.node_tree.links
n0 = _N.new('ShaderNodeBsdfPrincipled'); n0.name = 'Principled BSDF'; n0.location = (10, 300)
n0.distribution = 'GGX'
n0.subsurface_method = 'RANDOM_WALK_SKIN'
n0.inputs[3].default_value = 1.45
n0.inputs[27].default_value = (0.0, 0.0, 0.0, 1.0)
n0.inputs[28].default_value = 1.0
n1 = _N.new('ShaderNodeOutputMaterial'); n1.name = 'Material Output'; n1.location = (300, 300)
n2 = _N.new('ShaderNodeTexImage'); n2.name = 'Image Texture'; n2.location = (-942, 308)
n2.image = img_polished_concrete_01_2k_base_color_png_013
n3 = _N.new('ShaderNodeTexBrick'); n3.name = 'Brick Texture'; n3.location = (-614, 329)
n3.offset = 0.0
n3.inputs[3].default_value = (0.04406, 0.04406, 0.04406, 1.0)
n3.inputs[5].default_value = 0.005
n3.inputs[6].default_value = 7.451e-09
n3.inputs[8].default_value = 2.5
n3.inputs[9].default_value = 1.0
_L.new(n0.outputs[0], n1.inputs[0])
_L.new(n2.outputs[0], n3.inputs[1])
_L.new(n2.outputs[0], n3.inputs[2])
_L.new(n2.outputs[0], n0.inputs[0])
n1.is_active_output = True
mat_material_020.use_nodes = True; mat_material_020.node_tree.nodes.clear()
_N = mat_material_020.node_tree.nodes; _L = mat_material_020.node_tree.links
n0 = _N.new('ShaderNodeOutputMaterial'); n0.name = 'Material Output'; n0.location = (-47, 321)
n1 = _N.new('ShaderNodeBsdfPrincipled'); n1.name = 'Principled BSDF.001'; n1.location = (-337, 321)
n1.distribution = 'GGX'
n1.subsurface_method = 'RANDOM_WALK_SKIN'
n1.inputs[3].default_value = 1.45
n1.inputs[27].default_value = (0.0, 0.0, 0.0, 1.0)
n1.inputs[28].default_value = 1.0
n2 = _N.new('ShaderNodeBsdfPrincipled'); n2.name = 'Principled BSDF'; n2.location = (-337, 321)
n2.distribution = 'GGX'
n2.subsurface_method = 'RANDOM_WALK_SKIN'
n2.inputs[3].default_value = 1.45
n2.inputs[27].default_value = (0.0, 0.0, 0.0, 1.0)
n2.inputs[28].default_value = 1.0
n3 = _N.new('ShaderNodeTexBrick'); n3.name = 'Brick Texture'; n3.location = (-558, 402)
n3.offset = 0.0
n3.inputs[3].default_value = (0.04406, 0.04406, 0.04406, 1.0)
n3.inputs[5].default_value = 0.005
n3.inputs[6].default_value = 7.451e-09
n3.inputs[8].default_value = 2.61
n3.inputs[9].default_value = 2.5
n4 = _N.new('ShaderNodeTexImage'); n4.name = 'Image Texture'; n4.location = (-916, 312)
n4.image = img_polished_concrete_01_2k_base_color_png_014
_L.new(n2.outputs[0], n0.inputs[0])
_L.new(n4.outputs[0], n3.inputs[1])
_L.new(n4.outputs[0], n3.inputs[2])
_L.new(n4.outputs[0], n2.inputs[0])
n0.is_active_output = True
mat_material_021.use_nodes = True; mat_material_021.node_tree.nodes.clear()
_N = mat_material_021.node_tree.nodes; _L = mat_material_021.node_tree.links
n0 = _N.new('ShaderNodeBsdfPrincipled'); n0.name = 'Principled BSDF'; n0.location = (10, 300)
n0.distribution = 'GGX'
n0.subsurface_method = 'RANDOM_WALK_SKIN'
n0.inputs[3].default_value = 1.45
n0.inputs[27].default_value = (0.0, 0.0, 0.0, 1.0)
n0.inputs[28].default_value = 1.0
n1 = _N.new('ShaderNodeOutputMaterial'); n1.name = 'Material Output'; n1.location = (300, 300)
n2 = _N.new('ShaderNodeTexImage'); n2.name = 'Image Texture'; n2.location = (-280, 280)
n2.image = img_polished_concrete_01_2k_base_color_png_015
_L.new(n0.outputs[0], n1.inputs[0])
_L.new(n2.outputs[0], n0.inputs[0])
n1.is_active_output = True
mat_material_022.use_nodes = True; mat_material_022.node_tree.nodes.clear()
_N = mat_material_022.node_tree.nodes; _L = mat_material_022.node_tree.links
n0 = _N.new('ShaderNodeOutputMaterial'); n0.name = 'Material Output'; n0.location = (356, 492)
n1 = _N.new('ShaderNodeBsdfPrincipled'); n1.name = 'Principled BSDF'; n1.location = (2, 1085)
n1.distribution = 'GGX'
n1.subsurface_method = 'RANDOM_WALK_SKIN'
n1.inputs[0].default_value = (0.0, 0.0, 0.0, 1.0)
n1.inputs[2].default_value = 0.0
n1.inputs[3].default_value = 0.0
n1.inputs[4].default_value = 0.0
n1.inputs[11].default_value = 1.0
n1.inputs[13].default_value = 0.0
n1.inputs[20].default_value = 0.0
n1.inputs[27].default_value = (0.0, 0.0, 0.0, 1.0)
_L.new(n1.outputs[0], n0.inputs[0])
n0.is_active_output = True
mat_material_023.use_nodes = True; mat_material_023.node_tree.nodes.clear()
_N = mat_material_023.node_tree.nodes; _L = mat_material_023.node_tree.links
n0 = _N.new('ShaderNodeBsdfPrincipled'); n0.name = 'Principled BSDF'; n0.location = (-125, 942)
n0.distribution = 'GGX'
n0.subsurface_method = 'RANDOM_WALK_SKIN'
n0.inputs[0].default_value = (0.0, 0.0, 0.0, 1.0)
n0.inputs[2].default_value = 0.0
n0.inputs[3].default_value = 0.0
n0.inputs[4].default_value = 0.0
n0.inputs[11].default_value = 1.0
n0.inputs[13].default_value = 0.0
n0.inputs[20].default_value = 0.0
n0.inputs[27].default_value = (0.0, 0.0, 0.0, 1.0)
n1 = _N.new('ShaderNodeOutputMaterial'); n1.name = 'Material Output'; n1.location = (332, 953)
_L.new(n0.outputs[0], n1.inputs[0])
n1.is_active_output = True
mat_material_024.use_nodes = True; mat_material_024.node_tree.nodes.clear()
_N = mat_material_024.node_tree.nodes; _L = mat_material_024.node_tree.links
n0 = _N.new('ShaderNodeOutputMaterial'); n0.name = 'Material Output'; n0.location = (300, 300)
n1 = _N.new('ShaderNodeBsdfPrincipled'); n1.name = 'Principled BSDF'; n1.location = (10, 300)
n1.distribution = 'GGX'
n1.subsurface_method = 'RANDOM_WALK_SKIN'
n1.inputs[3].default_value = 1.45
n1.inputs[27].default_value = (0.0, 0.0, 0.0, 1.0)
n1.inputs[28].default_value = 1.0
n2 = _N.new('ShaderNodeTexImage'); n2.name = 'Image Texture'; n2.location = (-966, 273)
n2.image = img_whiteclaafloor_png_001
n3 = _N.new('ShaderNodeTexImage'); n3.name = 'Image Texture.001'; n3.location = (-352, 580)
n3.image = img_brickwall_baked
n4 = _N.new('ShaderNodeTexBrick'); n4.name = 'Brick Texture'; n4.location = (-288, 277)
n4.inputs[3].default_value = (0.04406, 0.04406, 0.04406, 1.0)
n4.inputs[4].default_value = 25.0
n4.inputs[6].default_value = 7.451e-09
n4.inputs[8].default_value = 0.8
n4.inputs[9].default_value = 0.8
_L.new(n1.outputs[0], n0.inputs[0])
_L.new(n2.outputs[0], n4.inputs[1])
_L.new(n2.outputs[0], n4.inputs[2])
_L.new(n3.outputs[0], n1.inputs[0])
n0.is_active_output = True
mat_material_025.use_nodes = True; mat_material_025.node_tree.nodes.clear()
_N = mat_material_025.node_tree.nodes; _L = mat_material_025.node_tree.links
n0 = _N.new('ShaderNodeBsdfPrincipled'); n0.name = 'Principled BSDF'; n0.location = (10, 300)
n0.distribution = 'GGX'
n0.subsurface_method = 'RANDOM_WALK_SKIN'
n0.inputs[3].default_value = 1.45
n0.inputs[27].default_value = (0.0, 0.0, 0.0, 1.0)
n0.inputs[28].default_value = 1.0
n1 = _N.new('ShaderNodeOutputMaterial'); n1.name = 'Material Output'; n1.location = (300, 300)
n2 = _N.new('ShaderNodeTexImage'); n2.name = 'Image Texture'; n2.location = (-942, 308)
n2.image = img_polished_concrete_01_2k_base_color_png_001
n3 = _N.new('ShaderNodeTexBrick'); n3.name = 'Brick Texture'; n3.location = (-614, 329)
n3.offset = 0.0
n3.inputs[3].default_value = (0.04406, 0.04406, 0.04406, 1.0)
n3.inputs[5].default_value = 0.005
n3.inputs[6].default_value = 7.451e-09
n3.inputs[8].default_value = 2.5
n3.inputs[9].default_value = 1.0
_L.new(n0.outputs[0], n1.inputs[0])
_L.new(n2.outputs[0], n3.inputs[1])
_L.new(n2.outputs[0], n3.inputs[2])
_L.new(n2.outputs[0], n0.inputs[0])
n1.is_active_output = True
mat_material_026.use_nodes = True; mat_material_026.node_tree.nodes.clear()
_N = mat_material_026.node_tree.nodes; _L = mat_material_026.node_tree.links
n0 = _N.new('ShaderNodeTexImage'); n0.name = 'Image Texture'; n0.location = (-916, 312)
n0.image = img_polished_concrete_01_3k_roughness_png_004
n1 = _N.new('ShaderNodeTexBrick'); n1.name = 'Brick Texture'; n1.location = (-428, 449)
n1.offset = 0.0
n1.inputs[3].default_value = (0.02864, 0.02864, 0.02864, 1.0)
n1.inputs[4].default_value = 14.0
n1.inputs[8].default_value = 1.0
n1.inputs[9].default_value = 1.0
n2 = _N.new('ShaderNodeBsdfPrincipled'); n2.name = 'Principled BSDF.002'; n2.location = (-169, 536)
n2.distribution = 'GGX'
n2.subsurface_method = 'RANDOM_WALK_SKIN'
n2.inputs[2].default_value = 0.2909
n2.inputs[3].default_value = 0.1
n2.inputs[11].default_value = 1.01
n2.inputs[12].default_value = 0.2045
n2.inputs[13].default_value = 0.0
n2.inputs[19].default_value = 0.006818
n2.inputs[20].default_value = 0.01364
n2.inputs[24].default_value = 0.01091
n2.inputs[27].default_value = (0.002259, 0.002259, 0.002259, 1.0)
n2.inputs[28].default_value = 1.0
n3 = _N.new('ShaderNodeOutputMaterial'); n3.name = 'Material Output'; n3.location = (300, 300)
n4 = _N.new('ShaderNodeTexImage'); n4.name = 'Image Texture.001'; n4.location = (-793, 614)
n4.image = img_floorbaked3_png_003
_L.new(n2.outputs[0], n3.inputs[0])
_L.new(n0.outputs[0], n1.inputs[1])
_L.new(n0.outputs[0], n1.inputs[2])
_L.new(n4.outputs[0], n2.inputs[0])
n3.is_active_output = True
mat_material_027.use_nodes = True; mat_material_027.node_tree.nodes.clear()
_N = mat_material_027.node_tree.nodes; _L = mat_material_027.node_tree.links
n0 = _N.new('ShaderNodeTexImage'); n0.name = 'Image Texture'; n0.location = (-916, 312)
n0.image = img_polished_concrete_01_3k_roughness_png_005
n1 = _N.new('ShaderNodeTexBrick'); n1.name = 'Brick Texture'; n1.location = (-428, 449)
n1.offset = 0.0
n1.inputs[3].default_value = (0.02864, 0.02864, 0.02864, 1.0)
n1.inputs[4].default_value = 14.0
n1.inputs[8].default_value = 1.0
n1.inputs[9].default_value = 1.0
n2 = _N.new('ShaderNodeBsdfPrincipled'); n2.name = 'Principled BSDF.002'; n2.location = (-169, 536)
n2.distribution = 'GGX'
n2.subsurface_method = 'RANDOM_WALK_SKIN'
n2.inputs[2].default_value = 0.2909
n2.inputs[3].default_value = 0.1
n2.inputs[11].default_value = 1.01
n2.inputs[12].default_value = 0.2045
n2.inputs[13].default_value = 0.0
n2.inputs[19].default_value = 0.006818
n2.inputs[20].default_value = 0.01364
n2.inputs[24].default_value = 0.01091
n2.inputs[27].default_value = (0.002259, 0.002259, 0.002259, 1.0)
n2.inputs[28].default_value = 1.0
n3 = _N.new('ShaderNodeOutputMaterial'); n3.name = 'Material Output'; n3.location = (300, 300)
n4 = _N.new('ShaderNodeTexImage'); n4.name = 'Image Texture.001'; n4.location = (-793, 614)
n4.image = img_floorbaked3_png_004
_L.new(n2.outputs[0], n3.inputs[0])
_L.new(n0.outputs[0], n1.inputs[1])
_L.new(n0.outputs[0], n1.inputs[2])
_L.new(n4.outputs[0], n2.inputs[0])
n3.is_active_output = True
mat_material_028.use_nodes = True; mat_material_028.node_tree.nodes.clear()
_N = mat_material_028.node_tree.nodes; _L = mat_material_028.node_tree.links
n0 = _N.new('ShaderNodeTexImage'); n0.name = 'Image Texture'; n0.location = (-916, 312)
n0.image = img_polished_concrete_01_3k_roughness_png_006
n1 = _N.new('ShaderNodeTexBrick'); n1.name = 'Brick Texture'; n1.location = (-428, 449)
n1.offset = 0.0
n1.inputs[3].default_value = (0.02864, 0.02864, 0.02864, 1.0)
n1.inputs[4].default_value = 14.0
n1.inputs[8].default_value = 1.0
n1.inputs[9].default_value = 1.0
n2 = _N.new('ShaderNodeBsdfPrincipled'); n2.name = 'Principled BSDF.002'; n2.location = (-169, 536)
n2.distribution = 'GGX'
n2.subsurface_method = 'RANDOM_WALK_SKIN'
n2.inputs[2].default_value = 0.2909
n2.inputs[3].default_value = 0.1
n2.inputs[11].default_value = 1.01
n2.inputs[12].default_value = 0.2045
n2.inputs[13].default_value = 0.0
n2.inputs[19].default_value = 0.006818
n2.inputs[20].default_value = 0.01364
n2.inputs[24].default_value = 0.01091
n2.inputs[27].default_value = (0.002259, 0.002259, 0.002259, 1.0)
n2.inputs[28].default_value = 1.0
n3 = _N.new('ShaderNodeOutputMaterial'); n3.name = 'Material Output'; n3.location = (300, 300)
n4 = _N.new('ShaderNodeTexImage'); n4.name = 'Image Texture.001'; n4.location = (-793, 614)
n4.image = img_floorbaked3_png_005
_L.new(n2.outputs[0], n3.inputs[0])
_L.new(n0.outputs[0], n1.inputs[1])
_L.new(n0.outputs[0], n1.inputs[2])
_L.new(n4.outputs[0], n2.inputs[0])
n3.is_active_output = True
mat_material_029.use_nodes = True; mat_material_029.node_tree.nodes.clear()
_N = mat_material_029.node_tree.nodes; _L = mat_material_029.node_tree.links
n0 = _N.new('ShaderNodeTexImage'); n0.name = 'Image Texture'; n0.location = (-916, 312)
n0.image = img_polished_concrete_01_3k_roughness_png_007
n1 = _N.new('ShaderNodeTexBrick'); n1.name = 'Brick Texture'; n1.location = (-428, 449)
n1.offset = 0.0
n1.inputs[3].default_value = (0.02864, 0.02864, 0.02864, 1.0)
n1.inputs[4].default_value = 14.0
n1.inputs[8].default_value = 1.0
n1.inputs[9].default_value = 1.0
n2 = _N.new('ShaderNodeBsdfPrincipled'); n2.name = 'Principled BSDF.002'; n2.location = (-169, 536)
n2.distribution = 'GGX'
n2.subsurface_method = 'RANDOM_WALK_SKIN'
n2.inputs[2].default_value = 0.2909
n2.inputs[3].default_value = 0.1
n2.inputs[11].default_value = 1.01
n2.inputs[12].default_value = 0.2045
n2.inputs[13].default_value = 0.0
n2.inputs[19].default_value = 0.006818
n2.inputs[20].default_value = 0.01364
n2.inputs[24].default_value = 0.01091
n2.inputs[27].default_value = (0.002259, 0.002259, 0.002259, 1.0)
n2.inputs[28].default_value = 1.0
n3 = _N.new('ShaderNodeOutputMaterial'); n3.name = 'Material Output'; n3.location = (300, 300)
n4 = _N.new('ShaderNodeTexImage'); n4.name = 'Image Texture.001'; n4.location = (-793, 614)
n4.image = img_floorbaked3_png_006
_L.new(n2.outputs[0], n3.inputs[0])
_L.new(n0.outputs[0], n1.inputs[1])
_L.new(n0.outputs[0], n1.inputs[2])
_L.new(n4.outputs[0], n2.inputs[0])
n3.is_active_output = True
mat_material_030.use_nodes = True; mat_material_030.node_tree.nodes.clear()
_N = mat_material_030.node_tree.nodes; _L = mat_material_030.node_tree.links
n0 = _N.new('ShaderNodeTexImage'); n0.name = 'Image Texture'; n0.location = (-916, 312)
n0.image = img_polished_concrete_01_3k_roughness_png_008
n1 = _N.new('ShaderNodeTexBrick'); n1.name = 'Brick Texture'; n1.location = (-428, 449)
n1.offset = 0.0
n1.inputs[3].default_value = (0.02864, 0.02864, 0.02864, 1.0)
n1.inputs[4].default_value = 14.0
n1.inputs[8].default_value = 1.0
n1.inputs[9].default_value = 1.0
n2 = _N.new('ShaderNodeBsdfPrincipled'); n2.name = 'Principled BSDF.002'; n2.location = (-169, 536)
n2.distribution = 'GGX'
n2.subsurface_method = 'RANDOM_WALK_SKIN'
n2.inputs[2].default_value = 0.2909
n2.inputs[3].default_value = 0.1
n2.inputs[11].default_value = 1.01
n2.inputs[12].default_value = 0.2045
n2.inputs[13].default_value = 0.0
n2.inputs[19].default_value = 0.006818
n2.inputs[20].default_value = 0.01364
n2.inputs[24].default_value = 0.01091
n2.inputs[27].default_value = (0.002259, 0.002259, 0.002259, 1.0)
n2.inputs[28].default_value = 1.0
n3 = _N.new('ShaderNodeOutputMaterial'); n3.name = 'Material Output'; n3.location = (300, 300)
n4 = _N.new('ShaderNodeTexImage'); n4.name = 'Image Texture.001'; n4.location = (-793, 614)
n4.image = img_floorbaked3_png_007
_L.new(n2.outputs[0], n3.inputs[0])
_L.new(n0.outputs[0], n1.inputs[1])
_L.new(n0.outputs[0], n1.inputs[2])
_L.new(n4.outputs[0], n2.inputs[0])
n3.is_active_output = True
mat_material_031.use_nodes = True; mat_material_031.node_tree.nodes.clear()
_N = mat_material_031.node_tree.nodes; _L = mat_material_031.node_tree.links
n0 = _N.new('ShaderNodeTexImage'); n0.name = 'Image Texture'; n0.location = (-916, 312)
n0.image = img_polished_concrete_01_3k_roughness_png_009
n1 = _N.new('ShaderNodeTexBrick'); n1.name = 'Brick Texture'; n1.location = (-428, 449)
n1.offset = 0.0
n1.inputs[3].default_value = (0.02864, 0.02864, 0.02864, 1.0)
n1.inputs[4].default_value = 14.0
n1.inputs[8].default_value = 1.0
n1.inputs[9].default_value = 1.0
n2 = _N.new('ShaderNodeBsdfPrincipled'); n2.name = 'Principled BSDF.002'; n2.location = (-169, 536)
n2.distribution = 'GGX'
n2.subsurface_method = 'RANDOM_WALK_SKIN'
n2.inputs[2].default_value = 0.2909
n2.inputs[3].default_value = 0.1
n2.inputs[11].default_value = 1.01
n2.inputs[12].default_value = 0.2045
n2.inputs[13].default_value = 0.0
n2.inputs[19].default_value = 0.006818
n2.inputs[20].default_value = 0.01364
n2.inputs[24].default_value = 0.01091
n2.inputs[27].default_value = (0.002259, 0.002259, 0.002259, 1.0)
n2.inputs[28].default_value = 1.0
n3 = _N.new('ShaderNodeOutputMaterial'); n3.name = 'Material Output'; n3.location = (300, 300)
n4 = _N.new('ShaderNodeTexImage'); n4.name = 'Image Texture.001'; n4.location = (-793, 614)
n4.image = img_floorbaked3_png_008
_L.new(n2.outputs[0], n3.inputs[0])
_L.new(n0.outputs[0], n1.inputs[1])
_L.new(n0.outputs[0], n1.inputs[2])
_L.new(n4.outputs[0], n2.inputs[0])
n3.is_active_output = True
mat_material_032.use_nodes = True; mat_material_032.node_tree.nodes.clear()
_N = mat_material_032.node_tree.nodes; _L = mat_material_032.node_tree.links
n0 = _N.new('ShaderNodeTexImage'); n0.name = 'Image Texture'; n0.location = (-916, 312)
n0.image = img_polished_concrete_01_3k_roughness_png_010
n1 = _N.new('ShaderNodeTexBrick'); n1.name = 'Brick Texture'; n1.location = (-428, 449)
n1.offset = 0.0
n1.inputs[3].default_value = (0.02864, 0.02864, 0.02864, 1.0)
n1.inputs[4].default_value = 14.0
n1.inputs[8].default_value = 1.0
n1.inputs[9].default_value = 1.0
n2 = _N.new('ShaderNodeBsdfPrincipled'); n2.name = 'Principled BSDF.002'; n2.location = (-169, 536)
n2.distribution = 'GGX'
n2.subsurface_method = 'RANDOM_WALK_SKIN'
n2.inputs[2].default_value = 0.2909
n2.inputs[3].default_value = 0.1
n2.inputs[11].default_value = 1.01
n2.inputs[12].default_value = 0.2045
n2.inputs[13].default_value = 0.0
n2.inputs[19].default_value = 0.006818
n2.inputs[20].default_value = 0.01364
n2.inputs[24].default_value = 0.01091
n2.inputs[27].default_value = (0.002259, 0.002259, 0.002259, 1.0)
n2.inputs[28].default_value = 1.0
n3 = _N.new('ShaderNodeOutputMaterial'); n3.name = 'Material Output'; n3.location = (300, 300)
n4 = _N.new('ShaderNodeTexImage'); n4.name = 'Image Texture.001'; n4.location = (-793, 614)
n4.image = img_floorbaked3_png_009
_L.new(n2.outputs[0], n3.inputs[0])
_L.new(n0.outputs[0], n1.inputs[1])
_L.new(n0.outputs[0], n1.inputs[2])
_L.new(n4.outputs[0], n2.inputs[0])
n3.is_active_output = True
mat_material_034.use_nodes = True; mat_material_034.node_tree.nodes.clear()
_N = mat_material_034.node_tree.nodes; _L = mat_material_034.node_tree.links
n0 = _N.new('ShaderNodeTexImage'); n0.name = 'Image Texture'; n0.location = (-916, 312)
n0.image = img_polished_concrete_01_3k_roughness_png_012
n1 = _N.new('ShaderNodeTexBrick'); n1.name = 'Brick Texture'; n1.location = (-428, 449)
n1.offset = 0.0
n1.inputs[3].default_value = (0.02864, 0.02864, 0.02864, 1.0)
n1.inputs[4].default_value = 14.0
n1.inputs[8].default_value = 1.0
n1.inputs[9].default_value = 1.0
n2 = _N.new('ShaderNodeBsdfPrincipled'); n2.name = 'Principled BSDF.002'; n2.location = (-169, 536)
n2.distribution = 'GGX'
n2.subsurface_method = 'RANDOM_WALK_SKIN'
n2.inputs[2].default_value = 0.2909
n2.inputs[3].default_value = 0.1
n2.inputs[11].default_value = 1.01
n2.inputs[12].default_value = 0.2045
n2.inputs[13].default_value = 0.0
n2.inputs[19].default_value = 0.006818
n2.inputs[20].default_value = 0.01364
n2.inputs[24].default_value = 0.01091
n2.inputs[27].default_value = (0.002259, 0.002259, 0.002259, 1.0)
n2.inputs[28].default_value = 1.0
n3 = _N.new('ShaderNodeOutputMaterial'); n3.name = 'Material Output'; n3.location = (300, 300)
n4 = _N.new('ShaderNodeTexImage'); n4.name = 'Image Texture.001'; n4.location = (-793, 614)
n4.image = img_floorbaked3_png_011
_L.new(n2.outputs[0], n3.inputs[0])
_L.new(n0.outputs[0], n1.inputs[1])
_L.new(n0.outputs[0], n1.inputs[2])
_L.new(n4.outputs[0], n2.inputs[0])
n3.is_active_output = True
mat_material_035.use_nodes = True; mat_material_035.node_tree.nodes.clear()
_N = mat_material_035.node_tree.nodes; _L = mat_material_035.node_tree.links
n0 = _N.new('ShaderNodeOutputMaterial'); n0.name = 'Material Output'; n0.location = (300, 300)
n1 = _N.new('ShaderNodeTexBrick'); n1.name = 'Brick Texture'; n1.location = (-428, 449)
n1.offset = 0.0
n1.inputs[3].default_value = (0.02864, 0.02864, 0.02864, 1.0)
n1.inputs[4].default_value = 14.0
n1.inputs[8].default_value = 1.0
n1.inputs[9].default_value = 1.0
n2 = _N.new('ShaderNodeBsdfPrincipled'); n2.name = 'Principled BSDF.002'; n2.location = (-169, 536)
n2.distribution = 'GGX'
n2.subsurface_method = 'RANDOM_WALK_SKIN'
n2.inputs[2].default_value = 0.2909
n2.inputs[3].default_value = 0.1
n2.inputs[11].default_value = 1.01
n2.inputs[12].default_value = 0.2045
n2.inputs[13].default_value = 0.0
n2.inputs[19].default_value = 0.006818
n2.inputs[20].default_value = 0.01364
n2.inputs[24].default_value = 0.01091
n2.inputs[27].default_value = (0.002259, 0.002259, 0.002259, 1.0)
n2.inputs[28].default_value = 1.0
n3 = _N.new('ShaderNodeTexImage'); n3.name = 'Image Texture'; n3.location = (-916, 312)
n3.image = img_polished_concrete_01_3k_roughness_png_013
n4 = _N.new('ShaderNodeTexImage'); n4.name = 'Image Texture.001'; n4.location = (-445, 856)
n4.image = img_floorbaked3_png_012
_L.new(n2.outputs[0], n0.inputs[0])
_L.new(n3.outputs[0], n1.inputs[1])
_L.new(n3.outputs[0], n1.inputs[2])
_L.new(n4.outputs[0], n2.inputs[0])
n0.is_active_output = True
mat_material_036.use_nodes = True; mat_material_036.node_tree.nodes.clear()
_N = mat_material_036.node_tree.nodes; _L = mat_material_036.node_tree.links
n0 = _N.new('ShaderNodeOutputMaterial'); n0.name = 'Material Output'; n0.location = (300, 300)
n1 = _N.new('ShaderNodeTexBrick'); n1.name = 'Brick Texture'; n1.location = (-428, 449)
n1.offset = 0.0
n1.inputs[3].default_value = (0.02864, 0.02864, 0.02864, 1.0)
n1.inputs[4].default_value = 14.0
n1.inputs[8].default_value = 1.0
n1.inputs[9].default_value = 1.0
n2 = _N.new('ShaderNodeBsdfPrincipled'); n2.name = 'Principled BSDF.002'; n2.location = (-169, 536)
n2.distribution = 'GGX'
n2.subsurface_method = 'RANDOM_WALK_SKIN'
n2.inputs[2].default_value = 0.2909
n2.inputs[3].default_value = 0.1
n2.inputs[11].default_value = 1.01
n2.inputs[12].default_value = 0.2045
n2.inputs[13].default_value = 0.0
n2.inputs[19].default_value = 0.006818
n2.inputs[20].default_value = 0.01364
n2.inputs[24].default_value = 0.01091
n2.inputs[27].default_value = (0.002259, 0.002259, 0.002259, 1.0)
n2.inputs[28].default_value = 1.0
n3 = _N.new('ShaderNodeTexImage'); n3.name = 'Image Texture'; n3.location = (-916, 312)
n3.image = img_polished_concrete_01_3k_roughness_png_014
n4 = _N.new('ShaderNodeTexImage'); n4.name = 'Image Texture.001'; n4.location = (-445, 856)
n4.image = img_floorbaked3_png_013
_L.new(n2.outputs[0], n0.inputs[0])
_L.new(n3.outputs[0], n1.inputs[1])
_L.new(n3.outputs[0], n1.inputs[2])
_L.new(n4.outputs[0], n2.inputs[0])
n0.is_active_output = True
mat_material_037.use_nodes = True; mat_material_037.node_tree.nodes.clear()
_N = mat_material_037.node_tree.nodes; _L = mat_material_037.node_tree.links
n0 = _N.new('ShaderNodeOutputMaterial'); n0.name = 'Material Output'; n0.location = (300, 300)
n1 = _N.new('ShaderNodeTexImage'); n1.name = 'Image Texture'; n1.location = (-489, 443)
n1.image = img_beigeclaafloor_png_001
n2 = _N.new('ShaderNodeBsdfPrincipled'); n2.name = 'Principled BSDF.002'; n2.location = (-166, 513)
n2.distribution = 'GGX'
n2.subsurface_method = 'RANDOM_WALK_SKIN'
n2.inputs[2].default_value = 0.2909
n2.inputs[3].default_value = 0.1
n2.inputs[11].default_value = 1.01
n2.inputs[12].default_value = 0.2045
n2.inputs[13].default_value = 0.0
n2.inputs[19].default_value = 0.006818
n2.inputs[20].default_value = 0.01364
n2.inputs[24].default_value = 0.01091
n2.inputs[27].default_value = (0.002259, 0.002259, 0.002259, 1.0)
n2.inputs[28].default_value = 1.0
_L.new(n2.outputs[0], n0.inputs[0])
_L.new(n1.outputs[0], n2.inputs[0])
n0.is_active_output = True
mat_material_039.use_nodes = True; mat_material_039.node_tree.nodes.clear()
_N = mat_material_039.node_tree.nodes; _L = mat_material_039.node_tree.links
n0 = _N.new('ShaderNodeOutputMaterial'); n0.name = 'Material Output'; n0.location = (300, 300)
n1 = _N.new('ShaderNodeTexImage'); n1.name = 'Image Texture'; n1.location = (-966, 881)
n1.image = img_polished_concrete_01_2k_base_color_png_003
n2 = _N.new('ShaderNodeBsdfPrincipled'); n2.name = 'Principled BSDF'; n2.location = (-157, 814)
n2.distribution = 'GGX'
n2.subsurface_method = 'RANDOM_WALK_SKIN'
n2.inputs[3].default_value = 1.45
n2.inputs[27].default_value = (0.0, 0.0, 0.0, 1.0)
n2.inputs[28].default_value = 1.0
n3 = _N.new('ShaderNodeTexBrick'); n3.name = 'Brick Texture'; n3.location = (-520, 752)
n3.offset = 0.0
n3.inputs[3].default_value = (0.04406, 0.04406, 0.04406, 1.0)
n3.inputs[5].default_value = 0.005
n3.inputs[6].default_value = 7.451e-09
n3.inputs[8].default_value = 1.25
n3.inputs[9].default_value = 2.5
_L.new(n2.outputs[0], n0.inputs[0])
_L.new(n1.outputs[0], n3.inputs[1])
_L.new(n1.outputs[0], n3.inputs[2])
_L.new(n1.outputs[0], n2.inputs[0])
n0.is_active_output = True
mat_material_040.use_nodes = True; mat_material_040.node_tree.nodes.clear()
_N = mat_material_040.node_tree.nodes; _L = mat_material_040.node_tree.links
n0 = _N.new('ShaderNodeOutputMaterial'); n0.name = 'Material Output'; n0.location = (300, 300)
n1 = _N.new('ShaderNodeTexImage'); n1.name = 'Image Texture'; n1.location = (-966, 881)
n1.image = img_polished_concrete_01_2k_base_color_png_004
n2 = _N.new('ShaderNodeBsdfPrincipled'); n2.name = 'Principled BSDF'; n2.location = (-157, 814)
n2.distribution = 'GGX'
n2.subsurface_method = 'RANDOM_WALK_SKIN'
n2.inputs[3].default_value = 1.45
n2.inputs[27].default_value = (0.0, 0.0, 0.0, 1.0)
n2.inputs[28].default_value = 1.0
n3 = _N.new('ShaderNodeTexBrick'); n3.name = 'Brick Texture'; n3.location = (-520, 752)
n3.offset = 0.0
n3.inputs[3].default_value = (0.04406, 0.04406, 0.04406, 1.0)
n3.inputs[5].default_value = 0.005
n3.inputs[6].default_value = 7.451e-09
n3.inputs[8].default_value = 1.25
n3.inputs[9].default_value = 2.5
_L.new(n2.outputs[0], n0.inputs[0])
_L.new(n1.outputs[0], n3.inputs[1])
_L.new(n1.outputs[0], n3.inputs[2])
_L.new(n1.outputs[0], n2.inputs[0])
n0.is_active_output = True

# ---- world
world_world = bpy.data.worlds.new('World'); scene.world = world_world
world_world.use_nodes = True; world_world.node_tree.nodes.clear()
_N = world_world.node_tree.nodes; _L = world_world.node_tree.links
n0 = _N.new('ShaderNodeOutputWorld'); n0.name = 'World Output'; n0.location = (300, 300)
n1 = _N.new('ShaderNodeBackground'); n1.name = 'Background'; n1.location = (10, 300)
n1.inputs[0].default_value = (0.05088, 0.05088, 0.05088, 1.0)
_L.new(n1.outputs[0], n0.inputs[0])
n0.is_active_output = True
world_world.color = (0.05088, 0.05088, 0.05088)
world_world.use_sun_shadow = False
world_world.sun_shadow_jitter_overblur = 0.0

# ---- meshes
me_plane_008 = bpy.data.meshes.new('Plane.008')
me_plane_008.from_pydata([(-1.0, -1.0, 0.0), (1.0, -1.0, 0.0), (-1.0, 1.0, 0.0), (1.0, 1.0, 0.0)], [], [(0, 1, 3, 2)])
_uv = me_plane_008.uv_layers.new(name='UVMap')
_uv.uv.foreach_set('vector', [0.0, 0.0, 1.0, 0.0, 1.0, 1.0, 0.0, 1.0])
me_plane_008.materials.append(mat_material_007)
me_plane_008.use_remesh_fix_poles = True
me_plane_008.use_remesh_preserve_attributes = False
me_plane_008.update()
me_plane_002 = bpy.data.meshes.new('Plane.002')
me_plane_002.from_pydata([(-1.0, -1.0, 0.0), (1.0, -1.0, 0.0), (-1.0, 1.0, 0.0), (1.0, 1.0, 0.0)], [], [(0, 1, 3, 2)])
_uv = me_plane_002.uv_layers.new(name='UVMap')
_uv.uv.foreach_set('vector', [0.0, 0.0, 1.0, 0.0, 1.0, 1.0, 0.0, 1.0])
me_plane_002.materials.append(mat_material_015)
me_plane_002.use_remesh_fix_poles = True
me_plane_002.use_remesh_preserve_attributes = False
me_plane_002.update()
me_plane_001 = bpy.data.meshes.new('Plane.001')
me_plane_001.from_pydata([(-1.0, -1.0, 0.0), (1.0, -1.0, 0.0), (-1.0, 1.0, 0.0), (1.0, 1.0, 0.0)], [], [(0, 1, 3, 2)])
_uv = me_plane_001.uv_layers.new(name='UVMap')
_uv.uv.foreach_set('vector', [0.0, 0.0, 1.0, 0.0, 1.0, 1.0, 0.0, 1.0])
me_plane_001.materials.append(mat_material_001)
me_plane_001.use_remesh_fix_poles = True
me_plane_001.use_remesh_preserve_attributes = False
me_plane_001.update()
me_plane_003 = bpy.data.meshes.new('Plane.003')
me_plane_003.from_pydata([(-1.0, -1.0, 0.0), (1.0, -1.0, 0.0), (-1.0, 1.0, 0.0), (1.0, 1.0, 0.0)], [], [(0, 1, 3, 2)])
_uv = me_plane_003.uv_layers.new(name='UVMap')
_uv.uv.foreach_set('vector', [0.0, 0.0, 1.0, 0.0, 1.0, 1.0, 0.0, 1.0])
me_plane_003.materials.append(mat_material_002)
me_plane_003.use_remesh_fix_poles = True
me_plane_003.use_remesh_preserve_attributes = False
me_plane_003.update()
me_plane_004 = bpy.data.meshes.new('Plane.004')
me_plane_004.from_pydata([(-1.0, -1.0, 0.0), (1.0, -1.0, 0.0), (-1.0, 1.0, 0.0), (1.0, 1.0, 0.0)], [], [(0, 1, 3, 2)])
_uv = me_plane_004.uv_layers.new(name='UVMap')
_uv.uv.foreach_set('vector', [0.0, 0.0, 1.0, 0.0, 1.0, 1.0, 0.0, 1.0])
me_plane_004.materials.append(mat_material_003)
me_plane_004.use_remesh_fix_poles = True
me_plane_004.use_remesh_preserve_attributes = False
me_plane_004.update()
me_plane_005 = bpy.data.meshes.new('Plane.005')
me_plane_005.from_pydata([(-1.0, -1.0, 0.0), (1.0, -1.0, 0.0), (-1.0, 1.0, 0.0), (1.0, 1.0, 0.0)], [], [(0, 1, 3, 2)])
_uv = me_plane_005.uv_layers.new(name='UVMap')
_uv.uv.foreach_set('vector', [0.0, 0.0, 1.0, 0.0, 1.0, 1.0, 0.0, 1.0])
me_plane_005.materials.append(mat_material_004)
me_plane_005.use_remesh_fix_poles = True
me_plane_005.use_remesh_preserve_attributes = False
me_plane_005.update()
me_plane_007 = bpy.data.meshes.new('Plane.007')
me_plane_007.from_pydata([(-1.0, -1.0, 0.0), (1.0, -1.0, 0.0), (-1.0, 1.0, 0.0), (1.0, 1.0, 0.0)], [], [(0, 1, 3, 2)])
_uv = me_plane_007.uv_layers.new(name='UVMap')
_uv.uv.foreach_set('vector', [0.0, 0.0, 1.0, 0.0, 1.0, 1.0, 0.0, 1.0])
me_plane_007.materials.append(mat_material_006)
me_plane_007.use_remesh_fix_poles = True
me_plane_007.use_remesh_preserve_attributes = False
me_plane_007.update()
me_plane_009 = bpy.data.meshes.new('Plane.009')
me_plane_009.from_pydata([(-1.0, -1.0, 0.0), (1.0, -1.0, 0.0), (-1.0, 1.0, 0.0), (1.0, 1.0, 0.0)], [], [(0, 1, 3, 2)])
_uv = me_plane_009.uv_layers.new(name='UVMap')
_uv.uv.foreach_set('vector', [0.0, 0.0, 1.0, 0.0, 1.0, 1.0, 0.0, 1.0])
me_plane_009.materials.append(mat_material_008)
me_plane_009.use_remesh_fix_poles = True
me_plane_009.use_remesh_preserve_attributes = False
me_plane_009.update()
me_plane_010 = bpy.data.meshes.new('Plane.010')
me_plane_010.from_pydata([(-1.0, -1.0, 0.0), (1.0, -1.0, 0.0), (-1.0, 1.0, 0.0), (1.0, 1.0, 0.0)], [], [(0, 1, 3, 2)])
_uv = me_plane_010.uv_layers.new(name='UVMap')
_uv.uv.foreach_set('vector', [0.0, 0.0, 1.0, 0.0, 1.0, 1.0, 0.0, 1.0])
me_plane_010.materials.append(mat_material_009)
me_plane_010.use_remesh_fix_poles = True
me_plane_010.use_remesh_preserve_attributes = False
me_plane_010.update()
me_cube = bpy.data.meshes.new('Cube')
me_cube.from_pydata([(-1.0, -1.0, -1.0), (-1.0, -1.0, 1.0), (-1.0, 1.0, -1.0), (-1.0, 1.0, 1.0), (1.0, -1.0, -1.0), (1.0, -1.0, 1.0), (1.0, 1.0, -1.0), (1.0, 1.0, 1.0), (-1.0, 0.3433, -1.0), (-1.0, 0.3433, 1.0), (1.0, 0.3433, -1.0), (1.0, 0.3433, 1.0), (-1.0, 0.3233, -1.0), (1.0, 0.3233, 1.0), (-1.0, 0.3233, 1.0), (1.0, 0.3233, -1.0), (-1.0, 0.99, 1.0), (1.0, 0.99, -1.0), (-1.0, 0.99, -1.0), (1.0, 0.99, 1.0), (-1.0, -0.99, -1.0), (1.0, -0.99, 1.0), (-1.0, -0.99, 1.0), (1.0, -0.99, -1.0), (-1.0, -0.3233, 1.0), (1.0, -0.3233, -1.0), (-1.0, -0.3233, -1.0), (1.0, -0.3233, 1.0), (-1.0, -0.3433, -1.0), (1.0, -0.3433, 1.0), (-1.0, -0.3433, 1.0), (1.0, -0.3433, -1.0), (-1.0, -1.0, 0.99), (-1.0, 1.0, 0.99), (1.0, 1.0, 0.99), (1.0, -1.0, 0.99), (1.0, 0.3433, 0.99), (-1.0, 0.3433, 0.99), (-1.0, 0.3233, 0.99), (1.0, 0.3233, 0.99), (1.0, 0.99, 0.99), (-1.0, 0.99, 0.99), (-1.0, -0.99, 0.99), (1.0, -0.99, 0.99), (1.0, -0.3233, 0.99), (-1.0, -0.3233, 0.99), (-1.0, -0.3433, 0.99), (1.0, -0.3433, 0.99), (-1.0, 1.0, -0.99), (1.0, 1.0, -0.99), (1.0, -1.0, -0.99), (1.0, 0.3433, -0.99), (-1.0, 0.3433, -0.99), (-1.0, 0.3233, -0.99), (1.0, 0.3233, -0.99), (1.0, 0.99, -0.99), (-1.0, 0.99, -0.99), (-1.0, -0.99, -0.99), (1.0, -0.99, -0.99), (1.0, -0.3233, -0.99), (-1.0, -0.3233, -0.99), (-1.0, -0.3433, -0.99), (1.0, -0.3433, -0.99), (-1.0, -1.0, -0.99), (1.0, -0.3433, 0.99), (1.0, -0.99, 0.99), (1.0, -0.99, -0.99), (1.0, -0.3433, -0.99), (-0.1, -0.3433, 0.99), (-0.1, -0.99, 0.99), (-0.1, -0.99, -0.99), (-0.1, -0.3433, -0.99), (0.49, 0.3233, 0.99), (0.49, -0.3233, 0.99), (0.49, 0.3233, -0.99), (0.49, -0.3233, -0.99), (-0.1, 0.99, 0.99), (-0.1, 0.3433, 0.99), (-0.1, 0.3433, -0.99), (-0.1, 0.99, -0.99), (0.1, 0.3433, 0.99), (0.1, 0.99, 0.99), (0.1, 0.3433, -0.99), (0.1, 0.99, -0.99), (-0.1, -0.3233, 0.99), (-0.1, 0.3233, 0.99), (-0.1, 0.3233, -0.99), (-0.1, -0.3233, -0.99), (0.1, -0.99, 0.99), (0.1, -0.3433, 0.99), (0.1, -0.99, -0.99), (0.1, -0.3433, -0.99), (0.1, 0.3233, 0.99), (0.1, -0.3233, 0.99), (0.1, 0.3233, -0.99), (0.1, -0.3233, -0.99)], [], [(41, 16, 3, 33), (33, 3, 7, 34), (43, 21, 5, 35), (35, 5, 1, 32), (20, 23, 4, 0), (21, 22, 1, 5), (19, 16, 9, 11), (18, 17, 10, 8), (40, 19, 11, 36), (38, 14, 9, 37), (45, 24, 14, 38), (11, 9, 14, 13), (8, 10, 15, 12), (36, 11, 13, 39), (34, 7, 19, 40), (2, 6, 17, 18), (7, 3, 16, 19), (37, 9, 16, 41), (32, 1, 22, 42), (29, 30, 22, 21), (28, 31, 23, 20), (47, 29, 21, 43), (39, 13, 27, 44), (12, 15, 25, 26), (13, 14, 24, 27), (46, 30, 24, 45), (42, 22, 30, 46), (44, 27, 29, 47), (26, 25, 31, 28), (27, 24, 30, 29), (59, 44, 47, 62), (61, 57, 90, 91), (61, 46, 45, 60), (54, 39, 72, 74), (58, 62, 67, 66), (63, 32, 42, 57), (56, 52, 82, 83), (49, 34, 40, 55), (51, 36, 39, 54), (60, 45, 84, 87), (53, 38, 37, 52), (40, 36, 77, 76), (50, 35, 32, 63), (58, 43, 35, 50), (48, 33, 34, 49), (56, 41, 33, 48), (18, 56, 48, 2), (2, 48, 49, 6), (23, 58, 50, 4), (4, 50, 63, 0), (17, 55, 51, 10), (12, 53, 52, 8), (26, 60, 53, 12), (10, 51, 54, 15), (6, 49, 55, 17), (8, 52, 56, 18), (0, 63, 57, 20), (31, 62, 58, 23), (15, 54, 59, 25), (28, 61, 60, 26), (20, 57, 61, 28), (25, 59, 62, 31), (66, 67, 71, 70), (62, 47, 64, 67), (47, 43, 65, 64), (43, 58, 66, 65), (71, 68, 69, 70), (65, 66, 70, 69), (67, 64, 68, 71), (64, 65, 69, 68), (75, 74, 94, 95), (59, 54, 74, 75), (44, 59, 75, 73), (39, 44, 73, 72), (79, 76, 77, 78), (51, 55, 79, 78), (55, 40, 76, 79), (36, 51, 78, 77), (82, 80, 81, 83), (37, 41, 81, 80), (41, 56, 83, 81), (52, 37, 80, 82), (87, 84, 85, 86), (45, 38, 85, 84), (53, 60, 87, 86), (38, 53, 86, 85), (90, 88, 89, 91), (46, 61, 91, 89), (57, 42, 88, 90), (42, 46, 89, 88), (94, 92, 93, 95), (74, 72, 92, 94), (73, 75, 95, 93), (72, 73, 93, 92)])
me_cube.polygons.foreach_set('material_index', [0, 0, 0, 0, 0, 0, 0, 0, 0, 0, 0, 0, 0, 0, 0, 0, 0, 0, 0, 0, 0, 0, 0, 0, 0, 0, 0, 0, 0, 0, 0, 0, 0, 0, 0, 0, 0, 0, 0, 0, 0, 0, 0, 0, 0, 0, 0, 0, 0, 0, 0, 0, 0, 0, 0, 0, 0, 0, 0, 0, 0, 0, 0, 0, 0, 0, 1, 0, 0, 0, 0, 0, 0, 0, 1, 0, 0, 0, 1, 0, 0, 0, 1, 0, 0, 0, 1, 0, 0, 0, 1, 0, 0, 0])
_uv = me_cube.uv_layers.new(name='UVMap')
_uv.uv.foreach_set('vector', [0.625, 0.25, 0.625, 0.25, 0.625, 0.25, 0.625, 0.25, 0.625, 0.25, 0.625, 0.25, 0.625, 0.5, 0.625, 0.5, 0.625, 0.5, 0.625, 0.5, 0.625, 0.75, 0.625, 0.75, 0.625, 0.75, 0.625, 0.75, 0.625, 1.0, 0.625, 1.0, 0.125, 0.5, 0.375, 0.5, 0.375, 0.75, 0.125, 0.75, 0.625, 0.5, 0.875, 0.5, 0.875, 0.75, 0.625, 0.75, 0.625, 0.5, 0.875, 0.5, 0.875, 0.5, 0.625, 0.5, 0.125, 0.5, 0.375, 0.5, 0.375, 0.5, 0.125, 0.5, 0.625, 0.5, 0.625, 0.5, 0.625, 0.5, 0.625, 0.5, 0.625, 0.25, 0.625, 0.25, 0.625, 0.25, 0.625, 0.25, 0.625, 0.25, 0.625, 0.25, 0.625, 0.25, 0.625, 0.25, 0.625, 0.5, 0.875, 0.5, 0.875, 0.5, 0.625, 0.5, 0.125, 0.5, 0.375, 0.5, 0.375, 0.5, 0.125, 0.5, 0.625, 0.5, 0.625, 0.5, 0.625, 0.5, 0.625, 0.5, 0.625, 0.5, 0.625, 0.5, 0.625, 0.5, 0.625, 0.5, 0.125, 0.5, 0.375, 0.5, 0.375, 0.5, 0.125, 0.5, 0.625, 0.5, 0.875, 0.5, 0.875, 0.5, 0.625, 0.5, 0.625, 0.25, 0.625, 0.25, 0.625, 0.25, 0.625, 0.25, 0.625, 0.0, 0.625, 0.0, 0.625, 0.25, 0.625, 0.25, 0.625, 0.5, 0.875, 0.5, 0.875, 0.5, 0.625, 0.5, 0.125, 0.5, 0.375, 0.5, 0.375, 0.5, 0.125, 0.5, 0.625, 0.5, 0.625, 0.5, 0.625, 0.5, 0.625, 0.5, 0.625, 0.5, 0.625, 0.5, 0.625, 0.5, 0.625, 0.5, 0.125, 0.5, 0.375, 0.5, 0.375, 0.5, 0.125, 0.5, 0.625, 0.5, 0.875, 0.5, 0.875, 0.5, 0.625, 0.5, 0.625, 0.25, 0.625, 0.25, 0.625, 0.25, 0.625, 0.25, 0.625, 0.25, 0.625, 0.25, 0.625, 0.25, 0.625, 0.25, 0.625, 0.5, 0.625, 0.5, 0.625, 0.5, 0.625, 0.5, 0.125, 0.5, 0.375, 0.5, 0.375, 0.5, 0.125, 0.5, 0.625, 0.5, 0.875, 0.5, 0.875, 0.5, 0.625, 0.5, 0.625, 0.5, 0.625, 0.5, 0.625, 0.5, 0.625, 0.5, 0.625, 0.25, 0.625, 0.25, 0.625, 0.25, 0.625, 0.25, 0.625, 0.25, 0.625, 0.25, 0.625, 0.25, 0.625, 0.25, 0.625, 0.5, 0.625, 0.5, 0.625, 0.5, 0.625, 0.5, 0.625, 0.5, 0.625, 0.5, 0.625, 0.5, 0.625, 0.5, 0.625, 0.0, 0.625, 0.0, 0.625, 0.25, 0.625, 0.25, 0.625, 0.25, 0.625, 0.25, 0.625, 0.25, 0.625, 0.25, 0.625, 0.5, 0.625, 0.5, 0.625, 0.5, 0.625, 0.5, 0.625, 0.5, 0.625, 0.5, 0.625, 0.5, 0.625, 0.5, 0.625, 0.25, 0.625, 0.25, 0.625, 0.25, 0.625, 0.25, 0.625, 0.25, 0.625, 0.25, 0.625, 0.25, 0.625, 0.25, 0.625, 0.5, 0.625, 0.5, 0.625, 0.5, 0.625, 0.5, 0.625, 0.75, 0.625, 0.75, 0.625, 1.0, 0.625, 1.0, 0.625, 0.5, 0.625, 0.5, 0.625, 0.75, 0.625, 0.75, 0.625, 0.25, 0.625, 0.25, 0.625, 0.5, 0.625, 0.5, 0.625, 0.25, 0.625, 0.25, 0.625, 0.25, 0.625, 0.25, 0.375, 0.25, 0.625, 0.25, 0.625, 0.25, 0.375, 0.25, 0.375, 0.25, 0.625, 0.25, 0.625, 0.5, 0.375, 0.5, 0.375, 0.5, 0.625, 0.5, 0.625, 0.75, 0.375, 0.75, 0.375, 0.75, 0.625, 0.75, 0.625, 1.0, 0.375, 1.0, 0.375, 0.5, 0.625, 0.5, 0.625, 0.5, 0.375, 0.5, 0.375, 0.25, 0.625, 0.25, 0.625, 0.25, 0.375, 0.25, 0.375, 0.25, 0.625, 0.25, 0.625, 0.25, 0.375, 0.25, 0.375, 0.5, 0.625, 0.5, 0.625, 0.5, 0.375, 0.5, 0.375, 0.5, 0.625, 0.5, 0.625, 0.5, 0.375, 0.5, 0.375, 0.25, 0.625, 0.25, 0.625, 0.25, 0.375, 0.25, 0.375, 0.0, 0.625, 0.0, 0.625, 0.25, 0.375, 0.25, 0.375, 0.5, 0.625, 0.5, 0.625, 0.5, 0.375, 0.5, 0.375, 0.5, 0.625, 0.5, 0.625, 0.5, 0.375, 0.5, 0.375, 0.25, 0.625, 0.25, 0.625, 0.25, 0.375, 0.25, 0.375, 0.25, 0.625, 0.25, 0.625, 0.25, 0.375, 0.25, 0.375, 0.5, 0.625, 0.5, 0.625, 0.5, 0.375, 0.5, 0.625, 0.5, 0.625, 0.5, 0.625, 0.5, 0.625, 0.5, 0.625, 0.5, 0.625, 0.5, 0.625, 0.5, 0.625, 0.5, 0.625, 0.5, 0.625, 0.5, 0.625, 0.5, 0.625, 0.5, 0.625, 0.5, 0.625, 0.5, 0.625, 0.5, 0.625, 0.5, 0.625, 0.5, 0.625, 0.5, 0.625, 0.5, 0.625, 0.5, 0.625, 0.5, 0.625, 0.5, 0.625, 0.5, 0.625, 0.5, 0.625, 0.5, 0.625, 0.5, 0.625, 0.5, 0.625, 0.5, 0.625, 0.5, 0.625, 0.5, 0.625, 0.5, 0.625, 0.5, 0.625, 0.5, 0.625, 0.5, 0.625, 0.5, 0.625, 0.5, 0.625, 0.5, 0.625, 0.5, 0.625, 0.5, 0.625, 0.5, 0.625, 0.5, 0.625, 0.5, 0.625, 0.5, 0.625, 0.5, 0.625, 0.5, 0.625, 0.5, 0.625, 0.5, 0.625, 0.5, 0.625, 0.5, 0.625, 0.5, 0.625, 0.5, 0.625, 0.5, 0.625, 0.5, 0.625, 0.5, 0.625, 0.5, 0.625, 0.5, 0.625, 0.5, 0.625, 0.5, 0.625, 0.5, 0.625, 0.5, 0.625, 0.5, 0.625, 0.5, 0.625, 0.5, 0.625, 0.5, 0.625, 0.25, 0.625, 0.25, 0.625, 0.25, 0.625, 0.25, 0.625, 0.25, 0.625, 0.25, 0.625, 0.25, 0.625, 0.25, 0.625, 0.25, 0.625, 0.25, 0.625, 0.25, 0.625, 0.25, 0.625, 0.25, 0.625, 0.25, 0.625, 0.25, 0.625, 0.25, 0.625, 0.25, 0.625, 0.25, 0.625, 0.25, 0.625, 0.25, 0.625, 0.25, 0.625, 0.25, 0.625, 0.25, 0.625, 0.25, 0.625, 0.25, 0.625, 0.25, 0.625, 0.25, 0.625, 0.25, 0.625, 0.25, 0.625, 0.25, 0.625, 0.25, 0.625, 0.25, 0.625, 0.25, 0.625, 0.25, 0.625, 0.25, 0.625, 0.25, 0.625, 0.25, 0.625, 0.25, 0.625, 0.25, 0.625, 0.25, 0.625, 0.25, 0.625, 0.25, 0.625, 0.25, 0.625, 0.25, 0.625, 0.25, 0.625, 0.25, 0.625, 0.25, 0.625, 0.25, 0.625, 0.5, 0.625, 0.5, 0.625, 0.5, 0.625, 0.5, 0.625, 0.5, 0.625, 0.5, 0.625, 0.5, 0.625, 0.5, 0.625, 0.5, 0.625, 0.5, 0.625, 0.5, 0.625, 0.5, 0.625, 0.5, 0.625, 0.5, 0.625, 0.5, 0.625, 0.5])
me_cube.materials.append(mat_material_010)
me_cube.materials.append(mat_glass)
me_cube.use_remesh_fix_poles = True
me_cube.use_remesh_preserve_attributes = False
me_cube.update()
me_cube_001 = bpy.data.meshes.new('Cube.001')
me_cube_001.from_pydata([(-1.0, -1.0, -1.0), (-1.0, -1.0, 1.0), (-1.0, 1.0, -1.0), (-1.0, 1.0, 1.0), (1.0, -1.0, -1.0), (1.0, -1.0, 1.0), (1.0, 1.0, -1.0), (1.0, 1.0, 1.0), (-1.0, 0.3433, -1.0), (-1.0, 0.3433, 1.0), (1.0, 0.3433, -1.0), (1.0, 0.3433, 1.0), (-1.0, 0.3233, -1.0), (1.0, 0.3233, 1.0), (-1.0, 0.3233, 1.0), (1.0, 0.3233, -1.0), (-1.0, 0.99, 1.0), (1.0, 0.99, -1.0), (-1.0, 0.99, -1.0), (1.0, 0.99, 1.0), (-1.0, -0.99, -1.0), (1.0, -0.99, 1.0), (-1.0, -0.99, 1.0), (1.0, -0.99, -1.0), (-1.0, -0.3233, 1.0), (1.0, -0.3233, -1.0), (-1.0, -0.3233, -1.0), (1.0, -0.3233, 1.0), (-1.0, -0.3433, -1.0), (1.0, -0.3433, 1.0), (-1.0, -0.3433, 1.0), (1.0, -0.3433, -1.0), (-1.0, -1.0, 0.99), (-1.0, 1.0, 0.99), (1.0, 1.0, 0.99), (1.0, -1.0, 0.99), (1.0, 0.3433, 0.99), (-1.0, 0.3433, 0.99), (-1.0, 0.3233, 0.99), (1.0, 0.3233, 0.99), (1.0, 0.99, 0.99), (-1.0, 0.99, 0.99), (-1.0, -0.99, 0.99), (1.0, -0.99, 0.99), (1.0, -0.3233, 0.99), (-1.0, -0.3233, 0.99), (-1.0, -0.3433, 0.99), (1.0, -0.3433, 0.99), (-1.0, 1.0, -0.99), (1.0, 1.0, -0.99), (1.0, -1.0, -0.99), (1.0, 0.3433, -0.99), (-1.0, 0.3433, -0.99), (-1.0, 0.3233, -0.99), (1.0, 0.3233, -0.99), (1.0, 0.99, -0.99), (-1.0, 0.99, -0.99), (-1.0, -0.99, -0.99), (1.0, -0.99, -0.99), (1.0, -0.3233, -0.99), (-1.0, -0.3233, -0.99), (-1.0, -0.3433, -0.99), (1.0, -0.3433, -0.99), (-1.0, -1.0, -0.99), (1.0, -0.3433, 0.99), (1.0, -0.99, 0.99), (1.0, -0.99, -0.99), (1.0, -0.3433, -0.99), (-0.1, -0.3433, 0.99), (-0.1, -0.99, 0.99), (-0.1, -0.99, -0.99), (-0.1, -0.3433, -0.99), (0.49, 0.3233, 0.99), (0.49, -0.3233, 0.99), (0.49, 0.3233, -0.99), (0.49, -0.3233, -0.99), (-0.1, 0.99, 0.99), (-0.1, 0.3433, 0.99), (-0.1, 0.3433, -0.99), (-0.1, 0.99, -0.99), (0.1, 0.3433, 0.99), (0.1, 0.99, 0.99), (0.1, 0.3433, -0.99), (0.1, 0.99, -0.99), (-0.1, -0.3233, 0.99), (-0.1, 0.3233, 0.99), (-0.1, 0.3233, -0.99), (-0.1, -0.3233, -0.99), (0.1, -0.99, 0.99), (0.1, -0.3433, 0.99), (0.1, -0.99, -0.99), (0.1, -0.3433, -0.99), (0.1, 0.3233, 0.99), (0.1, -0.3233, 0.99), (0.1, 0.3233, -0.99), (0.1, -0.3233, -0.99)], [], [(41, 16, 3, 33), (33, 3, 7, 34), (43, 21, 5, 35), (35, 5, 1, 32), (20, 23, 4, 0), (21, 22, 1, 5), (19, 16, 9, 11), (18, 17, 10, 8), (40, 19, 11, 36), (38, 14, 9, 37), (45, 24, 14, 38), (11, 9, 14, 13), (8, 10, 15, 12), (36, 11, 13, 39), (34, 7, 19, 40), (2, 6, 17, 18), (7, 3, 16, 19), (37, 9, 16, 41), (32, 1, 22, 42), (29, 30, 22, 21), (28, 31, 23, 20), (47, 29, 21, 43), (39, 13, 27, 44), (12, 15, 25, 26), (13, 14, 24, 27), (46, 30, 24, 45), (42, 22, 30, 46), (44, 27, 29, 47), (26, 25, 31, 28), (27, 24, 30, 29), (59, 44, 47, 62), (61, 57, 90, 91), (61, 46, 45, 60), (54, 39, 72, 74), (58, 62, 67, 66), (63, 32, 42, 57), (56, 52, 82, 83), (49, 34, 40, 55), (51, 36, 39, 54), (60, 45, 84, 87), (53, 38, 37, 52), (40, 36, 77, 76), (50, 35, 32, 63), (58, 43, 35, 50), (48, 33, 34, 49), (56, 41, 33, 48), (18, 56, 48, 2), (2, 48, 49, 6), (23, 58, 50, 4), (4, 50, 63, 0), (17, 55, 51, 10), (12, 53, 52, 8), (26, 60, 53, 12), (10, 51, 54, 15), (6, 49, 55, 17), (8, 52, 56, 18), (0, 63, 57, 20), (31, 62, 58, 23), (15, 54, 59, 25), (28, 61, 60, 26), (20, 57, 61, 28), (25, 59, 62, 31), (66, 67, 71, 70), (62, 47, 64, 67), (47, 43, 65, 64), (43, 58, 66, 65), (71, 68, 69, 70), (65, 66, 70, 69), (67, 64, 68, 71), (64, 65, 69, 68), (75, 74, 94, 95), (59, 54, 74, 75), (44, 59, 75, 73), (39, 44, 73, 72), (79, 76, 77, 78), (51, 55, 79, 78), (55, 40, 76, 79), (36, 51, 78, 77), (82, 80, 81, 83), (37, 41, 81, 80), (41, 56, 83, 81), (52, 37, 80, 82), (87, 84, 85, 86), (45, 38, 85, 84), (53, 60, 87, 86), (38, 53, 86, 85), (90, 88, 89, 91), (46, 61, 91, 89), (57, 42, 88, 90), (42, 46, 89, 88), (94, 92, 93, 95), (74, 72, 92, 94), (73, 75, 95, 93), (72, 73, 93, 92)])
me_cube_001.polygons.foreach_set('material_index', [0, 0, 0, 0, 0, 0, 0, 0, 0, 0, 0, 0, 0, 0, 0, 0, 0, 0, 0, 0, 0, 0, 0, 0, 0, 0, 0, 0, 0, 0, 0, 0, 0, 0, 0, 0, 0, 0, 0, 0, 0, 0, 0, 0, 0, 0, 0, 0, 0, 0, 0, 0, 0, 0, 0, 0, 0, 0, 0, 0, 0, 0, 0, 0, 0, 0, 1, 0, 0, 0, 0, 0, 0, 0, 1, 0, 0, 0, 1, 0, 0, 0, 1, 0, 0, 0, 1, 0, 0, 0, 1, 0, 0, 0])
_uv = me_cube_001.uv_layers.new(name='UVMap')
_uv.uv.foreach_set('vector', [0.625, 0.25, 0.625, 0.25, 0.625, 0.25, 0.625, 0.25, 0.625, 0.25, 0.625, 0.25, 0.625, 0.5, 0.625, 0.5, 0.625, 0.5, 0.625, 0.5, 0.625, 0.75, 0.625, 0.75, 0.625, 0.75, 0.625, 0.75, 0.625, 1.0, 0.625, 1.0, 0.125, 0.5, 0.375, 0.5, 0.375, 0.75, 0.125, 0.75, 0.625, 0.5, 0.875, 0.5, 0.875, 0.75, 0.625, 0.75, 0.625, 0.5, 0.875, 0.5, 0.875, 0.5, 0.625, 0.5, 0.125, 0.5, 0.375, 0.5, 0.375, 0.5, 0.125, 0.5, 0.625, 0.5, 0.625, 0.5, 0.625, 0.5, 0.625, 0.5, 0.625, 0.25, 0.625, 0.25, 0.625, 0.25, 0.625, 0.25, 0.625, 0.25, 0.625, 0.25, 0.625, 0.25, 0.625, 0.25, 0.625, 0.5, 0.875, 0.5, 0.875, 0.5, 0.625, 0.5, 0.125, 0.5, 0.375, 0.5, 0.375, 0.5, 0.125, 0.5, 0.625, 0.5, 0.625, 0.5, 0.625, 0.5, 0.625, 0.5, 0.625, 0.5, 0.625, 0.5, 0.625, 0.5, 0.625, 0.5, 0.125, 0.5, 0.375, 0.5, 0.375, 0.5, 0.125, 0.5, 0.625, 0.5, 0.875, 0.5, 0.875, 0.5, 0.625, 0.5, 0.625, 0.25, 0.625, 0.25, 0.625, 0.25, 0.625, 0.25, 0.625, 0.0, 0.625, 0.0, 0.625, 0.25, 0.625, 0.25, 0.625, 0.5, 0.875, 0.5, 0.875, 0.5, 0.625, 0.5, 0.125, 0.5, 0.375, 0.5, 0.375, 0.5, 0.125, 0.5, 0.625, 0.5, 0.625, 0.5, 0.625, 0.5, 0.625, 0.5, 0.625, 0.5, 0.625, 0.5, 0.625, 0.5, 0.625, 0.5, 0.125, 0.5, 0.375, 0.5, 0.375, 0.5, 0.125, 0.5, 0.625, 0.5, 0.875, 0.5, 0.875, 0.5, 0.625, 0.5, 0.625, 0.25, 0.625, 0.25, 0.625, 0.25, 0.625, 0.25, 0.625, 0.25, 0.625, 0.25, 0.625, 0.25, 0.625, 0.25, 0.625, 0.5, 0.625, 0.5, 0.625, 0.5, 0.625, 0.5, 0.125, 0.5, 0.375, 0.5, 0.375, 0.5, 0.125, 0.5, 0.625, 0.5, 0.875, 0.5, 0.875, 0.5, 0.625, 0.5, 0.625, 0.5, 0.625, 0.5, 0.625, 0.5, 0.625, 0.5, 0.625, 0.25, 0.625, 0.25, 0.625, 0.25, 0.625, 0.25, 0.625, 0.25, 0.625, 0.25, 0.625, 0.25, 0.625, 0.25, 0.625, 0.5, 0.625, 0.5, 0.625, 0.5, 0.625, 0.5, 0.625, 0.5, 0.625, 0.5, 0.625, 0.5, 0.625, 0.5, 0.625, 0.0, 0.625, 0.0, 0.625, 0.25, 0.625, 0.25, 0.625, 0.25, 0.625, 0.25, 0.625, 0.25, 0.625, 0.25, 0.625, 0.5, 0.625, 0.5, 0.625, 0.5, 0.625, 0.5, 0.625, 0.5, 0.625, 0.5, 0.625, 0.5, 0.625, 0.5, 0.625, 0.25, 0.625, 0.25, 0.625, 0.25, 0.625, 0.25, 0.625, 0.25, 0.625, 0.25, 0.625, 0.25, 0.625, 0.25, 0.625, 0.5, 0.625, 0.5, 0.625, 0.5, 0.625, 0.5, 0.625, 0.75, 0.625, 0.75, 0.625, 1.0, 0.625, 1.0, 0.625, 0.5, 0.625, 0.5, 0.625, 0.75, 0.625, 0.75, 0.625, 0.25, 0.625, 0.25, 0.625, 0.5, 0.625, 0.5, 0.625, 0.25, 0.625, 0.25, 0.625, 0.25, 0.625, 0.25, 0.375, 0.25, 0.625, 0.25, 0.625, 0.25, 0.375, 0.25, 0.375, 0.25, 0.625, 0.25, 0.625, 0.5, 0.375, 0.5, 0.375, 0.5, 0.625, 0.5, 0.625, 0.75, 0.375, 0.75, 0.375, 0.75, 0.625, 0.75, 0.625, 1.0, 0.375, 1.0, 0.375, 0.5, 0.625, 0.5, 0.625, 0.5, 0.375, 0.5, 0.375, 0.25, 0.625, 0.25, 0.625, 0.25, 0.375, 0.25, 0.375, 0.25, 0.625, 0.25, 0.625, 0.25, 0.375, 0.25, 0.375, 0.5, 0.625, 0.5, 0.625, 0.5, 0.375, 0.5, 0.375, 0.5, 0.625, 0.5, 0.625, 0.5, 0.375, 0.5, 0.375, 0.25, 0.625, 0.25, 0.625, 0.25, 0.375, 0.25, 0.375, 0.0, 0.625, 0.0, 0.625, 0.25, 0.375, 0.25, 0.375, 0.5, 0.625, 0.5, 0.625, 0.5, 0.375, 0.5, 0.375, 0.5, 0.625, 0.5, 0.625, 0.5, 0.375, 0.5, 0.375, 0.25, 0.625, 0.25, 0.625, 0.25, 0.375, 0.25, 0.375, 0.25, 0.625, 0.25, 0.625, 0.25, 0.375, 0.25, 0.375, 0.5, 0.625, 0.5, 0.625, 0.5, 0.375, 0.5, 0.625, 0.5, 0.625, 0.5, 0.625, 0.5, 0.625, 0.5, 0.625, 0.5, 0.625, 0.5, 0.625, 0.5, 0.625, 0.5, 0.625, 0.5, 0.625, 0.5, 0.625, 0.5, 0.625, 0.5, 0.625, 0.5, 0.625, 0.5, 0.625, 0.5, 0.625, 0.5, 0.625, 0.5, 0.625, 0.5, 0.625, 0.5, 0.625, 0.5, 0.625, 0.5, 0.625, 0.5, 0.625, 0.5, 0.625, 0.5, 0.625, 0.5, 0.625, 0.5, 0.625, 0.5, 0.625, 0.5, 0.625, 0.5, 0.625, 0.5, 0.625, 0.5, 0.625, 0.5, 0.625, 0.5, 0.625, 0.5, 0.625, 0.5, 0.625, 0.5, 0.625, 0.5, 0.625, 0.5, 0.625, 0.5, 0.625, 0.5, 0.625, 0.5, 0.625, 0.5, 0.625, 0.5, 0.625, 0.5, 0.625, 0.5, 0.625, 0.5, 0.625, 0.5, 0.625, 0.5, 0.625, 0.5, 0.625, 0.5, 0.625, 0.5, 0.625, 0.5, 0.625, 0.5, 0.625, 0.5, 0.625, 0.5, 0.625, 0.5, 0.625, 0.5, 0.625, 0.5, 0.625, 0.5, 0.625, 0.5, 0.625, 0.5, 0.625, 0.5, 0.625, 0.5, 0.625, 0.5, 0.625, 0.25, 0.625, 0.25, 0.625, 0.25, 0.625, 0.25, 0.625, 0.25, 0.625, 0.25, 0.625, 0.25, 0.625, 0.25, 0.625, 0.25, 0.625, 0.25, 0.625, 0.25, 0.625, 0.25, 0.625, 0.25, 0.625, 0.25, 0.625, 0.25, 0.625, 0.25, 0.625, 0.25, 0.625, 0.25, 0.625, 0.25, 0.625, 0.25, 0.625, 0.25, 0.625, 0.25, 0.625, 0.25, 0.625, 0.25, 0.625, 0.25, 0.625, 0.25, 0.625, 0.25, 0.625, 0.25, 0.625, 0.25, 0.625, 0.25, 0.625, 0.25, 0.625, 0.25, 0.625, 0.25, 0.625, 0.25, 0.625, 0.25, 0.625, 0.25, 0.625, 0.25, 0.625, 0.25, 0.625, 0.25, 0.625, 0.25, 0.625, 0.25, 0.625, 0.25, 0.625, 0.25, 0.625, 0.25, 0.625, 0.25, 0.625, 0.25, 0.625, 0.25, 0.625, 0.25, 0.625, 0.5, 0.625, 0.5, 0.625, 0.5, 0.625, 0.5, 0.625, 0.5, 0.625, 0.5, 0.625, 0.5, 0.625, 0.5, 0.625, 0.5, 0.625, 0.5, 0.625, 0.5, 0.625, 0.5, 0.625, 0.5, 0.625, 0.5, 0.625, 0.5, 0.625, 0.5])
me_cube_001.materials.append(mat_material_011)
me_cube_001.materials.append(mat_glass_001)
me_cube_001.use_remesh_fix_poles = True
me_cube_001.use_remesh_preserve_attributes = False
me_cube_001.update()
me_plane_011 = bpy.data.meshes.new('Plane.011')
me_plane_011.from_pydata([(-1.0, -1.0, 0.0), (1.0, -1.0, 0.0), (-1.0, 1.0, 0.0), (1.0, 1.0, 0.0)], [], [(0, 1, 3, 2)])
_uv = me_plane_011.uv_layers.new(name='UVMap')
_uv.uv.foreach_set('vector', [0.0, 0.0, 1.0, 0.0, 1.0, 1.0, 0.0, 1.0])
me_plane_011.materials.append(mat_material_012)
me_plane_011.use_remesh_fix_poles = True
me_plane_011.use_remesh_preserve_attributes = False
me_plane_011.update()
me_plane_013 = bpy.data.meshes.new('Plane.013')
me_plane_013.from_pydata([(-1.0, -1.0, 0.0), (1.0, -1.0, 0.0), (-1.0, 1.0, 0.0), (1.0, 1.0, 0.0)], [], [(0, 1, 3, 2)])
_uv = me_plane_013.uv_layers.new(name='UVMap')
_uv.uv.foreach_set('vector', [0.0, 0.0, 1.0, 0.0, 1.0, 1.0, 0.0, 1.0])
me_plane_013.materials.append(mat_material_014)
me_plane_013.use_remesh_fix_poles = True
me_plane_013.use_remesh_preserve_attributes = False
me_plane_013.update()
me_plane_014 = bpy.data.meshes.new('Plane.014')
me_plane_014.from_pydata([(-1.0, -1.0, 0.0), (1.0, -1.0, 0.0), (-1.0, 1.0, 0.0), (1.0, 1.0, 0.0)], [], [(0, 1, 3, 2)])
me_plane_014.polygons.foreach_set('use_smooth', [True] * 1)
_uv = me_plane_014.uv_layers.new(name='UVMap')
_uv.uv.foreach_set('vector', [0.995, 0.995, 0.004951, 0.995, 0.004951, 0.004951, 0.995, 0.004951])
me_plane_014.materials.append(mat_material_016)
me_plane_014.use_remesh_fix_poles = True
me_plane_014.use_remesh_preserve_attributes = False
me_plane_014.update()
me_plane_015 = bpy.data.meshes.new('Plane.015')
me_plane_015.from_pydata([(-1.0, -1.0, 0.0), (1.0, -1.0, 0.0), (-1.0, 1.0, 0.0), (1.0, 1.0, 0.0)], [], [(0, 1, 3, 2)])
_uv = me_plane_015.uv_layers.new(name='UVMap')
_uv.uv.foreach_set('vector', [0.0, 0.0, 1.0, 0.0, 1.0, 1.0, 0.0, 1.0])
me_plane_015.materials.append(mat_material_017)
me_plane_015.use_remesh_fix_poles = True
me_plane_015.use_remesh_preserve_attributes = False
me_plane_015.update()
me_plane_016 = bpy.data.meshes.new('Plane.016')
me_plane_016.from_pydata([(-1.0, -1.0, 0.0), (1.0, -1.0, 0.0), (-1.0, 1.0, 0.0), (1.0, 1.0, 0.0)], [], [(0, 1, 3, 2)])
_uv = me_plane_016.uv_layers.new(name='UVMap')
_uv.uv.foreach_set('vector', [0.0, 0.0, 1.0, 0.0, 1.0, 1.0, 0.0, 1.0])
me_plane_016.materials.append(mat_material_018)
me_plane_016.use_remesh_fix_poles = True
me_plane_016.use_remesh_preserve_attributes = False
me_plane_016.update()
me_plane_017 = bpy.data.meshes.new('Plane.017')
me_plane_017.from_pydata([(-1.0, -1.0, 0.0), (1.0, -1.0, 0.0), (-1.0, 1.0, 0.0), (1.0, 1.0, 0.0)], [], [(0, 1, 3, 2)])
_uv = me_plane_017.uv_layers.new(name='UVMap')
_uv.uv.foreach_set('vector', [0.0, 0.0, 1.0, 0.0, 1.0, 1.0, 0.0, 1.0])
me_plane_017.materials.append(mat_material_019)
me_plane_017.use_remesh_fix_poles = True
me_plane_017.use_remesh_preserve_attributes = False
me_plane_017.update()
me_plane_018 = bpy.data.meshes.new('Plane.018')
me_plane_018.from_pydata([(-1.0, -1.0, 0.0), (1.0, -1.0, 0.0), (-1.0, 1.0, 0.0), (1.0, 1.0, 0.0)], [], [(0, 1, 3, 2)])
_uv = me_plane_018.uv_layers.new(name='UVMap')
_uv.uv.foreach_set('vector', [0.0, 0.0, 1.0, 0.0, 1.0, 1.0, 0.0, 1.0])
me_plane_018.materials.append(mat_material_020)
me_plane_018.use_remesh_fix_poles = True
me_plane_018.use_remesh_preserve_attributes = False
me_plane_018.update()
me_plane_019 = bpy.data.meshes.new('Plane.019')
me_plane_019.from_pydata([(-1.0, -1.0, 0.0), (1.0, -1.0, 0.0), (-1.0, 1.0, 0.0), (1.0, 1.0, 0.0)], [], [(0, 1, 3, 2)])
_uv = me_plane_019.uv_layers.new(name='UVMap')
_uv.uv.foreach_set('vector', [0.0, 0.0, 1.0, 0.0, 1.0, 1.0, 0.0, 1.0])
me_plane_019.materials.append(mat_material_021)
me_plane_019.use_remesh_fix_poles = True
me_plane_019.use_remesh_preserve_attributes = False
me_plane_019.update()
me_plane_020 = bpy.data.meshes.new('Plane.020')
me_plane_020.from_pydata([(-1.0, -1.0, 0.0), (1.0, -1.0, 0.0), (-1.0, 1.0, 0.0), (1.0, 1.0, 0.0)], [], [(0, 1, 3, 2)])
_uv = me_plane_020.uv_layers.new(name='UVMap')
_uv.uv.foreach_set('vector', [0.0, 0.0, 1.0, 0.0, 1.0, 1.0, 0.0, 1.0])
me_plane_020.materials.append(mat_material_022)
me_plane_020.use_remesh_fix_poles = True
me_plane_020.use_remesh_preserve_attributes = False
me_plane_020.update()
me_plane_021 = bpy.data.meshes.new('Plane.021')
me_plane_021.from_pydata([(-1.0, -1.0, 0.0), (1.0, -1.0, 0.0), (-1.0, 1.0, 0.0), (1.0, 1.0, 0.0)], [], [(0, 1, 3, 2)])
_uv = me_plane_021.uv_layers.new(name='UVMap')
_uv.uv.foreach_set('vector', [0.0, 0.0, 1.0, 0.0, 1.0, 1.0, 0.0, 1.0])
me_plane_021.materials.append(mat_material_023)
me_plane_021.use_remesh_fix_poles = True
me_plane_021.use_remesh_preserve_attributes = False
me_plane_021.update()
me_plane_022 = bpy.data.meshes.new('Plane.022')
me_plane_022.from_pydata([(-1.0, -1.0, 0.0), (1.0, -1.0, 0.0), (-1.0, 1.0, 0.0), (1.0, 1.0, 0.0)], [], [(0, 1, 3, 2)])
_uv = me_plane_022.uv_layers.new(name='UVMap')
_uv.uv.foreach_set('vector', [0.0, 0.0, 1.0, 0.0, 1.0, 1.0, 0.0, 1.0])
me_plane_022.materials.append(mat_material_024)
me_plane_022.use_remesh_fix_poles = True
me_plane_022.use_remesh_preserve_attributes = False
me_plane_022.update()
me_plane_006 = bpy.data.meshes.new('Plane.006')
me_plane_006.from_pydata([(-1.0, -1.0, 0.0), (1.0, -1.0, 0.0), (-1.0, 1.0, 0.0), (1.0, 1.0, 0.0)], [], [(0, 1, 3, 2)])
_uv = me_plane_006.uv_layers.new(name='UVMap')
_uv.uv.foreach_set('vector', [0.0, 0.0, 1.0, 0.0, 1.0, 1.0, 0.0, 1.0])
me_plane_006.materials.append(mat_material_025)
me_plane_006.use_remesh_fix_poles = True
me_plane_006.use_remesh_preserve_attributes = False
me_plane_006.update()
me_plane_012 = bpy.data.meshes.new('Plane.012')
me_plane_012.from_pydata([(-1.0, -1.0, 0.0), (1.0, -1.0, 0.0), (-1.0, 1.0, 0.0), (1.0, 1.0, 0.0)], [], [(0, 1, 3, 2)])
me_plane_012.polygons.foreach_set('use_smooth', [True] * 1)
_uv = me_plane_012.uv_layers.new(name='UVMap')
_uv.uv.foreach_set('vector', [0.995, 0.995, 0.004951, 0.995, 0.004951, 0.004951, 0.995, 0.004951])
me_plane_012.materials.append(mat_material_026)
me_plane_012.use_remesh_fix_poles = True
me_plane_012.use_remesh_preserve_attributes = False
me_plane_012.update()
me_plane_023 = bpy.data.meshes.new('Plane.023')
me_plane_023.from_pydata([(-1.0, -1.0, 0.0), (1.0, -1.0, 0.0), (-1.0, 1.0, 0.0), (1.0, 1.0, 0.0)], [], [(0, 1, 3, 2)])
me_plane_023.polygons.foreach_set('use_smooth', [True] * 1)
_uv = me_plane_023.uv_layers.new(name='UVMap')
_uv.uv.foreach_set('vector', [0.995, 0.995, 0.004951, 0.995, 0.004951, 0.004951, 0.995, 0.004951])
me_plane_023.materials.append(mat_material_027)
me_plane_023.use_remesh_fix_poles = True
me_plane_023.use_remesh_preserve_attributes = False
me_plane_023.update()
me_plane_024 = bpy.data.meshes.new('Plane.024')
me_plane_024.from_pydata([(-1.0, -1.0, 0.0), (1.0, -1.0, 0.0), (-1.0, 1.0, 0.0), (1.0, 1.0, 0.0)], [], [(0, 1, 3, 2)])
me_plane_024.polygons.foreach_set('use_smooth', [True] * 1)
_uv = me_plane_024.uv_layers.new(name='UVMap')
_uv.uv.foreach_set('vector', [0.995, 0.995, 0.004951, 0.995, 0.004951, 0.004951, 0.995, 0.004951])
me_plane_024.materials.append(mat_material_028)
me_plane_024.use_remesh_fix_poles = True
me_plane_024.use_remesh_preserve_attributes = False
me_plane_024.update()
me_plane_025 = bpy.data.meshes.new('Plane.025')
me_plane_025.from_pydata([(-1.0, -1.0, 0.0), (1.0, -1.0, 0.0), (-1.0, 1.0, 0.0), (1.0, 1.0, 0.0)], [], [(0, 1, 3, 2)])
me_plane_025.polygons.foreach_set('use_smooth', [True] * 1)
_uv = me_plane_025.uv_layers.new(name='UVMap')
_uv.uv.foreach_set('vector', [0.995, 0.995, 0.004951, 0.995, 0.004951, 0.004951, 0.995, 0.004951])
me_plane_025.materials.append(mat_material_029)
me_plane_025.use_remesh_fix_poles = True
me_plane_025.use_remesh_preserve_attributes = False
me_plane_025.update()
me_plane_026 = bpy.data.meshes.new('Plane.026')
me_plane_026.from_pydata([(-1.0, -1.0, 0.0), (1.0, -1.0, 0.0), (-1.0, 1.0, 0.0), (1.0, 1.0, 0.0)], [], [(0, 1, 3, 2)])
me_plane_026.polygons.foreach_set('use_smooth', [True] * 1)
_uv = me_plane_026.uv_layers.new(name='UVMap')
_uv.uv.foreach_set('vector', [0.995, 0.995, 0.004951, 0.995, 0.004951, 0.004951, 0.995, 0.004951])
me_plane_026.materials.append(mat_material_030)
me_plane_026.use_remesh_fix_poles = True
me_plane_026.use_remesh_preserve_attributes = False
me_plane_026.update()
me_plane_028 = bpy.data.meshes.new('Plane.028')
me_plane_028.from_pydata([(-1.0, -1.0, 0.0), (1.0, -1.0, 0.0), (-1.0, 1.0, 0.0), (1.0, 1.0, 0.0)], [], [(0, 1, 3, 2)])
me_plane_028.polygons.foreach_set('use_smooth', [True] * 1)
_uv = me_plane_028.uv_layers.new(name='UVMap')
_uv.uv.foreach_set('vector', [0.995, 0.995, 0.004951, 0.995, 0.004951, 0.004951, 0.995, 0.004951])
me_plane_028.materials.append(mat_material_031)
me_plane_028.use_remesh_fix_poles = True
me_plane_028.use_remesh_preserve_attributes = False
me_plane_028.update()
me_plane_027 = bpy.data.meshes.new('Plane.027')
me_plane_027.from_pydata([(-1.0, -1.0, 0.0), (1.0, -1.0, 0.0), (-1.0, 1.0, 0.0), (1.0, 1.0, 0.0)], [], [(0, 1, 3, 2)])
me_plane_027.polygons.foreach_set('use_smooth', [True] * 1)
_uv = me_plane_027.uv_layers.new(name='UVMap')
_uv.uv.foreach_set('vector', [0.995, 0.995, 0.004951, 0.995, 0.004951, 0.004951, 0.995, 0.004951])
me_plane_027.materials.append(mat_material_032)
me_plane_027.use_remesh_fix_poles = True
me_plane_027.use_remesh_preserve_attributes = False
me_plane_027.update()
me_plane_030 = bpy.data.meshes.new('Plane.030')
me_plane_030.from_pydata([(-1.0, -1.0, 0.0), (1.0, -1.0, 0.0), (-1.0, 1.0, 0.0), (1.0, 1.0, 0.0)], [], [(0, 1, 3, 2)])
me_plane_030.polygons.foreach_set('use_smooth', [True] * 1)
_uv = me_plane_030.uv_layers.new(name='UVMap')
_uv.uv.foreach_set('vector', [0.995, 0.995, 0.004951, 0.995, 0.004951, 0.004951, 0.995, 0.004951])
me_plane_030.materials.append(mat_material_034)
me_plane_030.use_remesh_fix_poles = True
me_plane_030.use_remesh_preserve_attributes = False
me_plane_030.update()
me_plane_031 = bpy.data.meshes.new('Plane.031')
me_plane_031.from_pydata([(-1.0, -1.0, 0.0), (1.0, -1.0, 0.0), (-1.0, 1.0, 0.0), (1.0, 1.0, 0.0)], [], [(0, 1, 3, 2)])
_uv = me_plane_031.uv_layers.new(name='UVMap')
_uv.uv.foreach_set('vector', [0.0, 0.0, 1.0, 0.0, 1.0, 1.0, 0.0, 1.0])
me_plane_031.materials.append(mat_material_035)
me_plane_031.use_remesh_fix_poles = True
me_plane_031.use_remesh_preserve_attributes = False
me_plane_031.update()
me_plane_032 = bpy.data.meshes.new('Plane.032')
me_plane_032.from_pydata([(-1.0, -1.0, 0.0), (1.0, -1.0, 0.0), (-1.0, 1.0, 0.0), (1.0, 1.0, 0.0)], [], [(0, 1, 3, 2)])
_uv = me_plane_032.uv_layers.new(name='UVMap')
_uv.uv.foreach_set('vector', [0.0, 0.0, 1.0, 0.0, 1.0, 1.0, 0.0, 1.0])
me_plane_032.materials.append(mat_material_036)
me_plane_032.use_remesh_fix_poles = True
me_plane_032.use_remesh_preserve_attributes = False
me_plane_032.update()
me_plane_033 = bpy.data.meshes.new('Plane.033')
me_plane_033.from_pydata([(-1.0, -1.0, 0.0), (1.0, -1.0, 0.0), (-1.0, 1.0, 0.0), (1.0, 1.0, 0.0)], [], [(0, 1, 3, 2)])
_uv = me_plane_033.uv_layers.new(name='UVMap')
_uv.uv.foreach_set('vector', [0.0, 0.0, 1.0, 0.0, 1.0, 1.0, 0.0, 1.0])
me_plane_033.materials.append(mat_material_037)
me_plane_033.use_remesh_fix_poles = True
me_plane_033.use_remesh_preserve_attributes = False
me_plane_033.update()
me_plane_035 = bpy.data.meshes.new('Plane.035')
me_plane_035.from_pydata([(-1.0, -1.0, 0.0), (1.0, -1.0, 0.0), (-1.0, 1.0, 0.0), (1.0, 1.0, 0.0)], [], [(0, 1, 3, 2)])
_uv = me_plane_035.uv_layers.new(name='UVMap')
_uv.uv.foreach_set('vector', [0.0, 0.0, 1.0, 0.0, 1.0, 1.0, 0.0, 1.0])
me_plane_035.materials.append(mat_material_039)
me_plane_035.use_remesh_fix_poles = True
me_plane_035.use_remesh_preserve_attributes = False
me_plane_035.update()
me_plane_036 = bpy.data.meshes.new('Plane.036')
me_plane_036.from_pydata([(-1.0, -1.0, 0.0), (1.0, -1.0, 0.0), (-1.0, 1.0, 0.0), (1.0, 1.0, 0.0)], [], [(0, 1, 3, 2)])
_uv = me_plane_036.uv_layers.new(name='UVMap')
_uv.uv.foreach_set('vector', [0.0, 0.0, 1.0, 0.0, 1.0, 1.0, 0.0, 1.0])
me_plane_036.materials.append(mat_material_040)
me_plane_036.use_remesh_fix_poles = True
me_plane_036.use_remesh_preserve_attributes = False
me_plane_036.update()

# ---- objects
ob_plane_008 = bpy.data.objects.new('Plane.008', me_plane_008)
ob_plane_001 = bpy.data.objects.new('Plane.001', me_plane_002)
ob_plane_002 = bpy.data.objects.new('Plane.002', me_plane_001)
ob_plane_003 = bpy.data.objects.new('Plane.003', me_plane_003)
ob_plane_004 = bpy.data.objects.new('Plane.004', me_plane_004)
ob_plane_005 = bpy.data.objects.new('Plane.005', me_plane_005)
ob_plane_007 = bpy.data.objects.new('Plane.007', me_plane_007)
ob_plane_009 = bpy.data.objects.new('Plane.009', me_plane_009)
ob_plane_010 = bpy.data.objects.new('Plane.010', me_plane_010)
ob_cube_001 = bpy.data.objects.new('Cube.001', me_cube)
ob_cube_002 = bpy.data.objects.new('Cube.002', me_cube_001)
ob_plane_011 = bpy.data.objects.new('Plane.011', me_plane_011)
ob_plane_013 = bpy.data.objects.new('Plane.013', me_plane_013)
ob_plane_014 = bpy.data.objects.new('Plane.014', me_plane_014)
ob_plane_015 = bpy.data.objects.new('Plane.015', me_plane_015)
ob_plane_016 = bpy.data.objects.new('Plane.016', me_plane_016)
ob_plane_017 = bpy.data.objects.new('Plane.017', me_plane_017)
ob_plane_018 = bpy.data.objects.new('Plane.018', me_plane_018)
ob_plane_019 = bpy.data.objects.new('Plane.019', me_plane_019)
ob_plane_020 = bpy.data.objects.new('Plane.020', me_plane_020)
ob_plane_021 = bpy.data.objects.new('Plane.021', me_plane_021)
ob_plane_006 = bpy.data.objects.new('Plane.006', me_plane_022)
ob_plane_012 = bpy.data.objects.new('Plane.012', me_plane_006)
ob_plane_022 = bpy.data.objects.new('Plane.022', me_plane_012)
ob_plane_023 = bpy.data.objects.new('Plane.023', me_plane_023)
ob_plane_024 = bpy.data.objects.new('Plane.024', me_plane_024)
ob_plane_025 = bpy.data.objects.new('Plane.025', me_plane_025)
ob_plane_026 = bpy.data.objects.new('Plane.026', me_plane_026)
ob_plane_027 = bpy.data.objects.new('Plane.027', me_plane_028)
ob_plane_028 = bpy.data.objects.new('Plane.028', me_plane_027)
ob_plane_030 = bpy.data.objects.new('Plane.030', me_plane_030)
ob_plane_031 = bpy.data.objects.new('Plane.031', me_plane_031)
ob_plane_032 = bpy.data.objects.new('Plane.032', me_plane_032)
ob_plane_033 = bpy.data.objects.new('Plane.033', me_plane_033)
ob_plane_029 = bpy.data.objects.new('Plane.029', me_plane_035)
ob_plane_034 = bpy.data.objects.new('Plane.034', me_plane_036)

# ---- transforms, parenting, visibility, modifiers, constraints
ob_plane_008.location = (-5.0, 6.0, 0.0)
ob_plane_008.scale = (1.5, 2.5, 1.0)
ob_plane_001.location = (-3.5, 8.5, 2.0)
ob_plane_001.rotation_euler = (4.712, 0.0, 1.571)
ob_plane_001.scale = (5.0, 2.0, 1.0)
ob_plane_002.location = (11.0, -1.75, 1.5)
ob_plane_002.rotation_euler = (3.142, 4.712, 3.142)
ob_plane_002.scale = (1.5, 1.75, 1.0)
ob_plane_003.location = (11.0, -1.75, 3.5)
ob_plane_003.rotation_euler = (3.142, 4.712, 3.142)
ob_plane_003.scale = (0.5, 1.75, 1.0)
ob_plane_004.location = (-3.0, 0.0, 4.0)
ob_plane_004.rotation_euler = (3.142, 0.0, 3.142)
ob_plane_004.scale = (3.5, 3.5, 1.0)
ob_plane_005.location = (-4.75, -5.25, 0.0)
ob_plane_005.scale = (1.75, 1.75, 1.0)
ob_plane_007.location = (9.0, -3.5, 2.0)
ob_plane_007.rotation_euler = (1.571, 4.712, 3.142)
ob_plane_007.scale = (2.0, 2.5, 1.0)
ob_plane_009.location = (9.0, 0.0, 2.0)
ob_plane_009.rotation_euler = (4.712, 4.712, 3.142)
ob_plane_009.scale = (2.0, 2.5, 1.0)
ob_plane_010.location = (-6.5, 0.0, 2.0)
ob_plane_010.rotation_euler = (0.0, 4.712, 3.142)
ob_plane_010.scale = (2.0, 3.5, 1.0)
ob_cube_001.location = (8.75, -3.49, 1.5)
ob_cube_001.rotation_euler = (0.0, 0.0, 1.571)
ob_cube_001.scale = (0.05, 2.25, 1.5)
ob_cube_002.location = (-3.55, -6.0, 1.5)
ob_cube_002.scale = (0.05, 1.5, 1.5)
ob_plane_011.location = (-6.5, 8.5, 2.0)
ob_plane_011.rotation_euler = (0.0, 4.712, 3.142)
ob_plane_011.scale = (2.0, 5.0, 1.0)
ob_plane_013.location = (-6.5, -8.5, 2.0)
ob_plane_013.rotation_euler = (0.0, 4.712, 3.142)
ob_plane_013.scale = (2.0, 5.0, 1.0)
ob_plane_014.location = (-4.75, 1.75, 0.0)
ob_plane_014.scale = (1.75, 1.75, 1.0)
ob_plane_015.location = (1.5, -3.5, 2.0)
ob_plane_015.rotation_euler = (1.571, 4.712, 3.142)
ob_plane_015.scale = (2.0, 5.0, 1.0)
ob_plane_016.location = (-3.5, -8.5, 2.0)
ob_plane_016.rotation_euler = (3.142, 4.712, 3.142)
ob_plane_016.scale = (2.0, 5.0, 1.0)
ob_plane_017.location = (-5.0, -8.5, 3.0)
ob_plane_017.rotation_euler = (3.142, 0.0, 3.142)
ob_plane_017.scale = (1.5, 5.0, 1.0)
ob_plane_018.location = (-5.0, -3.5, 3.5)
ob_plane_018.rotation_euler = (1.571, 4.712, 3.142)
ob_plane_018.scale = (0.5, 1.5, 1.0)
ob_plane_019.location = (6.5, 1.75, 2.0)
ob_plane_019.rotation_euler = (3.142, 4.712, 3.142)
ob_plane_019.scale = (2.0, 1.75, 1.0)
ob_plane_020.location = (-5.0, 13.5, 2.0)
ob_plane_020.rotation_euler = (4.712, 4.712, 3.142)
ob_plane_020.scale = (2.0, 1.5, 1.0)
ob_plane_021.location = (-5.0, -13.5, 2.0)
ob_plane_021.rotation_euler = (7.854, 4.712, 3.142)
ob_plane_021.scale = (2.0, 1.5, 1.0)
ob_plane_006.location = (1.5, 3.5, 2.0)
ob_plane_006.rotation_euler = (4.712, 0.0, 3.142)
ob_plane_006.scale = (5.0, 2.0, 1.0)
ob_plane_012.location = (-5.0, 8.5, 4.0)
ob_plane_012.rotation_euler = (3.142, 0.0, 3.142)
ob_plane_012.scale = (1.5, 5.0, 1.0)
ob_plane_022.location = (-1.25, -1.75, 0.0)
ob_plane_022.scale = (1.75, 1.75, 1.0)
ob_plane_023.location = (-4.75, -1.75, 0.0)
ob_plane_023.scale = (1.75, 1.75, 1.0)
ob_plane_024.location = (-1.25, 1.75, 0.0)
ob_plane_024.scale = (1.75, 1.75, 1.0)
ob_plane_025.location = (5.75, 1.75, 0.0)
ob_plane_025.scale = (1.75, 1.75, 1.0)
ob_plane_026.location = (5.75, -1.75, 0.0)
ob_plane_026.scale = (1.75, 1.75, 1.0)
ob_plane_027.location = (2.25, -1.75, 0.0)
ob_plane_027.scale = (1.75, 1.75, 1.0)
ob_plane_028.location = (2.25, 1.75, 0.0)
ob_plane_028.scale = (1.75, 1.75, 1.0)
ob_plane_030.location = (9.25, -1.75, 0.0)
ob_plane_030.scale = (1.75, 1.75, 1.0)
ob_plane_031.location = (-4.75, -8.75, 0.0)
ob_plane_031.scale = (1.75, 1.75, 1.0)
ob_plane_032.location = (-4.75, -12.25, 0.0)
ob_plane_032.scale = (1.75, 1.75, 1.0)
ob_plane_033.location = (-5.0, 11.0, 0.0)
ob_plane_033.scale = (1.5, 2.5, 1.0)
ob_plane_029.location = (9.25, -1.75, 4.0)
ob_plane_029.rotation_euler = (3.142, 0.0, 3.142)
ob_plane_029.scale = (1.75, 1.75, 1.0)
ob_plane_034.location = (4.0, 0.0, 4.0)
ob_plane_034.rotation_euler = (3.142, 0.0, 3.142)
ob_plane_034.scale = (3.5, 3.5, 1.0)

# ---- collection membership
col_collection.objects.link(ob_plane_008)
col_collection.objects.link(ob_plane_001)
col_collection.objects.link(ob_plane_002)
col_collection.objects.link(ob_plane_003)
col_collection.objects.link(ob_plane_004)
col_collection.objects.link(ob_plane_005)
col_collection.objects.link(ob_plane_007)
col_collection.objects.link(ob_plane_009)
col_collection.objects.link(ob_plane_010)
col_collection.objects.link(ob_cube_001)
col_collection.objects.link(ob_cube_002)
col_collection.objects.link(ob_plane_011)
col_collection.objects.link(ob_plane_013)
col_collection.objects.link(ob_plane_014)
col_collection.objects.link(ob_plane_015)
col_collection.objects.link(ob_plane_016)
col_collection.objects.link(ob_plane_017)
col_collection.objects.link(ob_plane_018)
col_collection.objects.link(ob_plane_019)
col_collection.objects.link(ob_plane_020)
col_collection.objects.link(ob_plane_021)
col_collection.objects.link(ob_plane_006)
col_collection.objects.link(ob_plane_012)
col_collection.objects.link(ob_plane_022)
col_collection.objects.link(ob_plane_023)
col_collection.objects.link(ob_plane_024)
col_collection.objects.link(ob_plane_025)
col_collection.objects.link(ob_plane_026)
col_collection.objects.link(ob_plane_027)
col_collection.objects.link(ob_plane_028)
col_collection.objects.link(ob_plane_030)
col_collection.objects.link(ob_plane_031)
col_collection.objects.link(ob_plane_032)
col_collection.objects.link(ob_plane_033)
col_collection.objects.link(ob_plane_029)
col_collection.objects.link(ob_plane_034)

# ---- scene / render settings (as saved in the file)
scene.frame_start = 1; scene.frame_end = 250; scene.frame_set(5)
scene.render.engine = 'CYCLES'
scene.cycles.use_denoising = False
scene.cycles.samples = 1024
scene.cycles.sampling_pattern = 'TABULATED_SOBOL'
scene.cycles.adaptive_min_samples = 1024
scene.cycles.use_light_tree = False
scene.cycles.bake_type = 'DIFFUSE'
scene.view_settings.view_transform = 'Filmic'
bpy.context.view_layer.update()

# ---- added for rendering (the .blend has no active camera and no usable light): camera, sun
cam_auto = bpy.data.cameras.new('AutoCamera')
cam_auto.lens = 50.0
cam_auto.sensor_width = 36.0
cam_auto.clip_end = 1000.0
ob_auto_camera = bpy.data.objects.new('AutoCamera', cam_auto)
scene.collection.objects.link(ob_auto_camera)
ob_auto_camera.location = (33.1339, -37.0107, 26.5071)
ob_auto_camera.rotation_euler = (1.09748, -7.21219e-08, 0.694738)
scene.camera = ob_auto_camera
light_auto_sun = bpy.data.lights.new('AutoSun', 'SUN')
light_auto_sun.energy = 3.0
light_auto_sun.angle = 0.0523599
ob_auto_sun = bpy.data.objects.new('AutoSun', light_auto_sun)
scene.collection.objects.link(ob_auto_sun)
ob_auto_sun.rotation_euler = (0.872665, 0.174533, 0.523599)
bpy.context.view_layer.update()
